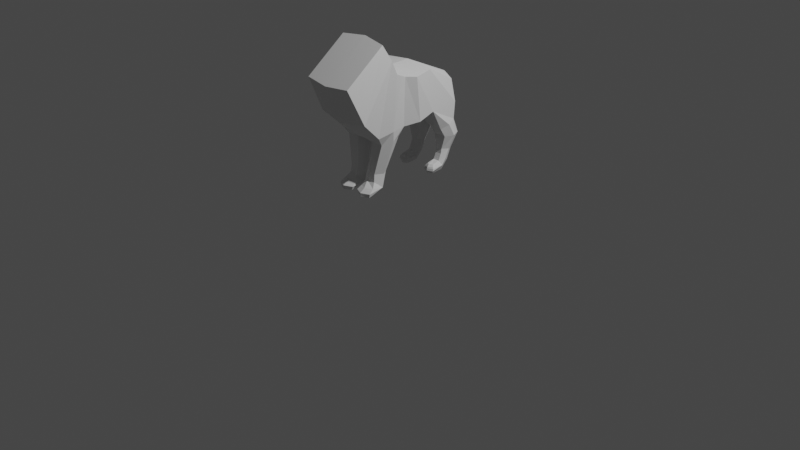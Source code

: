 # Source: Nessy.blend  (saved by Blender 3.6.11; exported with 4.5.12 LTS)
import bpy
from mathutils import Matrix  # noqa: F401  (used for matrix-valued properties, if any)

bpy.ops.wm.read_factory_settings(use_empty=True)
scene = bpy.context.scene
scene.name = 'Scene'

# ---- collections
col_collection = bpy.data.collections.new('Collection'); scene.collection.children.link(col_collection)

# ---- world
world_world = bpy.data.worlds.new('World'); scene.world = world_world
world_world.use_nodes = True; world_world.node_tree.nodes.clear()
_N = world_world.node_tree.nodes; _L = world_world.node_tree.links
n0 = _N.new('ShaderNodeOutputWorld'); n0.name = 'World Output'; n0.location = (300, 300)
n1 = _N.new('ShaderNodeBackground'); n1.name = 'Background'; n1.location = (10, 300)
n1.inputs[0].default_value = (0.05088, 0.05088, 0.05088, 1.0)
_L.new(n1.outputs[0], n0.inputs[0])
n0.is_active_output = True
world_world.color = (0.05088, 0.05088, 0.05088)
world_world.use_sun_shadow = False
world_world.sun_shadow_jitter_overblur = 0.0

# ---- cameras
cam_camera = bpy.data.cameras.new('Camera')
cam_camera.clip_end = 100.0
cam_camera.ortho_scale = 7.314

# ---- lights
light_light = bpy.data.lights.new('Light', 'POINT')
light_light.transmission_factor = 0.0
light_light.energy = 1000.0
light_light.shadow_soft_size = 0.1
light_light.shadow_maximum_resolution = 0.006
light_light.use_absolute_resolution = True

# ---- meshes
me_plane = bpy.data.meshes.new('Plane')
me_plane.from_pydata([(8.595, -1.088, 0.0489), (9.128, -1.078, 0.0489), (8.548, 1.078, 0.0489), (9.075, 1.059, 0.0489), (9.587, -1.0, 0.0489), (9.538, 1.098, 0.0489), (9.939, -0.8337, 0.0489), (9.914, 1.121, 0.0489), (8.277, -1.099, 0.0489), (8.203, 1.235, 0.0489), (7.936, -1.259, 0.0489), (7.988, 2.007, 0.0489), (7.541, -1.343, 0.0489), (7.683, 2.508, 0.0489), (7.019, -1.176, 0.0489), (7.247, 2.919, 0.0489), (6.631, -0.5892, 0.0489), (6.885, 3.099, 0.0489), (6.302, -0.2332, 0.0489), (6.453, 3.015, 0.0489), (6.453, 1.508, 0.0489), (6.441, 1.468, 0.0489), (6.159, 2.925, 0.0489), (6.131, 1.483, 0.0489), (5.964, 2.379, 0.0489), (5.886, 1.477, 0.0489), (5.644, 2.247, 0.0489), (5.617, 1.606, 0.0489), (5.465, 2.193, 0.05111), (5.463, 1.79, 0.05111), (5.158, 2.092, 0.0489), (5.146, 2.001, 0.0489), (6.084, 0.06103, 0.0489), (6.258, 1.35, 0.0489), (5.894, 0.64, 0.0489), (5.985, 1.104, 0.0489), (5.851, 0.9402, 0.0489), (5.926, 1.055, 0.0489), (10.41, -0.8956, 0.0489), (10.37, 1.134, 0.0489), (10.93, -0.9325, 0.0489), (10.91, 0.9018, 0.0489), (11.49, -1.217, 0.0489), (11.46, 0.4999, 0.0489), (11.74, -0.8981, 0.0489), (11.75, 0.1999, 0.0489), (11.89, -0.5948, 0.0489), (11.92, -0.05678, 0.0489), (8.603, -0.9658, 0.7724), (9.136, -0.956, 0.7724), (8.548, 0.9503, 0.7724), (9.075, 0.9307, 0.7724), (9.595, -0.8777, 0.7724), (9.538, 0.9698, 0.7724), (9.948, -0.7115, 0.7724), (9.914, 0.9933, 0.7724), (8.285, -0.9772, 0.7724), (8.138, 1.033, 0.7724), (7.945, -1.137, 0.7724), (7.923, 1.934, 0.7724), (7.568, -1.152, 0.7724), (7.618, 2.435, 0.7724), (7.081, -1.125, 0.7724), (7.182, 2.846, 0.7724), (6.699, -0.5417, 0.7724), (6.885, 3.009, 0.7724), (6.37, -0.1857, 0.7724), (6.453, 2.925, 0.7724), (6.508, 1.551, 0.7724), (6.503, 1.432, 0.7724), (6.208, 2.803, 0.7724), (6.131, 1.522, 0.7724), (6.037, 2.306, 0.7724), (5.905, 1.568, 0.7724), (5.668, 2.207, 0.7724), (5.636, 1.657, 0.7724), (5.547, 2.16, 0.4816), (5.557, 1.877, 0.4816), (5.21, 2.033, 0.2931), (5.209, 2.019, 0.2931), (6.152, 0.1086, 0.7724), (6.265, 1.311, 0.7724), (5.962, 0.6875, 0.7724), (5.993, 1.065, 0.7724), (5.934, 0.9729, 0.7724), (5.942, 1.008, 0.7724), (10.42, -0.7733, 0.7724), (10.37, 1.006, 0.7724), (10.94, -0.8103, 0.7724), (10.91, 0.7738, 0.7724), (11.5, -1.094, 0.7724), (11.46, 0.372, 0.7724), (11.66, -0.8818, 0.7724), (11.75, 0.07197, 0.7724), (11.81, -0.5785, 0.7724), (11.84, -0.1685, 0.7724), (8.603, -0.9658, -0.6425), (9.136, -0.956, -0.6425), (8.548, 0.9503, -0.6425), (9.075, 0.9307, -0.6425), (9.595, -0.8777, -0.6425), (9.538, 0.9698, -0.6425), (9.948, -0.7115, -0.6425), (9.914, 0.9933, -0.6425), (8.285, -0.9772, -0.6425), (8.138, 1.033, -0.6425), (7.945, -1.137, -0.6425), (7.923, 1.934, -0.6425), (7.568, -1.152, -0.6425), (7.618, 2.435, -0.6425), (7.081, -1.125, -0.6425), (7.182, 2.846, -0.6425), (6.699, -0.5417, -0.6425), (6.885, 3.009, -0.6425), (6.37, -0.1857, -0.6425), (6.453, 2.925, -0.6425), (6.508, 1.551, -0.6425), (6.503, 1.432, -0.6425), (6.208, 2.803, -0.6425), (6.131, 1.522, -0.6425), (6.037, 2.306, -0.6425), (5.905, 1.568, -0.6425), (5.668, 2.207, -0.6425), (5.636, 1.657, -0.6425), (5.547, 2.16, -0.3539), (5.557, 1.877, -0.3539), (5.21, 2.033, -0.1632), (5.209, 2.019, -0.1632), (6.152, 0.1086, -0.6425), (6.265, 1.311, -0.6425), (5.962, 0.6875, -0.6425), (5.993, 1.065, -0.6425), (5.934, 0.9729, -0.6425), (5.942, 1.008, -0.6425), (10.42, -0.7733, -0.6425), (10.37, 1.006, -0.6425), (10.94, -0.8103, -0.6425), (10.91, 0.7738, -0.6425), (11.5, -1.094, -0.6425), (11.46, 0.372, -0.6425), (11.66, -0.8818, -0.6425), (11.75, 0.07197, -0.6425), (11.81, -0.5785, -0.6425), (11.84, -0.1685, -0.6425), (7.214, 2.882, -0.2968), (8.861, -1.083, 0.0489), (9.075, 0.9947, -0.2968), (8.811, 1.068, 0.0489), (9.538, 1.034, -0.2968), (9.357, -1.039, 0.0489), (9.307, 1.078, 0.0489), (6.262, 1.33, -0.2968), (9.763, -0.9169, 0.0489), (9.726, 1.11, 0.0489), (6.472, 1.45, -0.2968), (8.376, 1.156, 0.0489), (8.436, -1.094, 0.0489), (10.37, 1.07, -0.2968), (8.096, 1.621, 0.0489), (8.107, -1.179, 0.0489), (10.91, 0.8378, -0.2968), (7.836, 2.258, 0.0489), (7.739, -1.301, 0.0489), (6.48, 1.529, -0.2968), (7.465, 2.714, 0.0489), (7.28, -1.259, 0.0489), (6.131, 1.502, -0.2968), (7.066, 3.009, 0.0489), (6.825, -0.8825, 0.0489), (9.591, -0.9389, -0.2968), (6.669, 3.057, 0.0489), (6.466, -0.4112, 0.0489), (9.132, -1.017, -0.2968), (6.447, 1.488, 0.0489), (7.94, -1.198, -0.2968), (6.306, 2.97, 0.0489), (6.292, 1.495, 0.0489), (7.555, -1.248, -0.2968), (6.062, 2.652, 0.0489), (6.009, 1.48, 0.0489), (10.93, -0.8714, -0.2968), (5.804, 2.313, 0.0489), (5.751, 1.542, 0.0489), (10.42, -0.8344, -0.2968), (5.554, 2.22, 0.05001), (5.54, 1.715, 0.05001), (5.152, 2.046, 0.0489), (5.311, 2.142, 0.05001), (5.304, 1.879, 0.05001), (6.184, 2.864, -0.2968), (6.349, 1.409, 0.0489), (6.193, -0.08609, 0.0489), (6.453, 2.97, -0.2968), (6.121, 1.227, 0.0489), (5.989, 0.3505, 0.0489), (5.888, 0.9977, 0.0489), (5.955, 1.08, 0.0489), (5.872, 0.7901, 0.0489), (5.51, 1.817, -0.2231), (10.18, -0.8647, 0.0489), (10.14, 1.128, 0.0489), (5.178, 2.01, -0.05715), (10.67, -0.914, 0.0489), (10.64, 1.018, 0.0489), (7.651, 2.471, -0.2968), (11.21, -1.075, 0.0489), (11.19, 0.7009, 0.0489), (7.956, 1.971, -0.2968), (11.62, -1.057, 0.0489), (11.6, 0.3499, 0.0489), (11.9, -0.3258, 0.0489), (11.82, -0.7464, 0.0489), (11.83, 0.07159, 0.0489), (8.575, -0.00775, 0.7724), (8.869, -0.9609, 0.7724), (9.105, -0.01264, 0.7724), (8.811, 0.9405, 0.7724), (9.567, 0.04604, 0.7724), (9.366, -0.9169, 0.7724), (9.307, 0.9503, 0.7724), (9.931, 0.1409, 0.7724), (9.771, -0.7946, 0.7724), (9.726, 0.9816, 0.7724), (8.212, 0.02811, 0.7724), (8.343, 0.9918, 0.7724), (8.444, -0.9715, 0.7724), (7.934, 0.3984, 0.7724), (8.031, 1.484, 0.7724), (8.115, -1.057, 0.7724), (7.593, 0.6412, 0.7724), (7.77, 2.184, 0.7724), (7.756, -1.145, 0.7724), (7.131, 0.8605, 0.7724), (7.4, 2.64, 0.7724), (7.325, -1.138, 0.7724), (6.792, 1.234, 0.7724), (7.033, 2.927, 0.7724), (6.89, -0.8331, 0.7724), (6.437, 0.6232, 0.7724), (6.669, 2.967, 0.7724), (6.534, -0.3637, 0.7724), (6.48, 2.238, 0.7724), (6.506, 1.492, 0.7724), (6.17, 2.162, 0.7724), (6.33, 2.864, 0.7724), (6.32, 1.537, 0.7724), (5.971, 1.937, 0.7724), (6.123, 2.554, 0.7724), (6.018, 1.545, 0.7724), (5.652, 1.932, 0.7724), (5.853, 2.256, 0.7724), (5.771, 1.613, 0.7724), (5.552, 2.019, 0.4816), (5.608, 2.184, 0.6987), (5.597, 1.767, 0.6987), (5.21, 2.026, 0.2931), (5.379, 2.097, 0.3581), (5.383, 1.948, 0.3581), (6.209, 0.7097, 0.7724), (6.384, 1.371, 0.7724), (6.261, -0.03855, 0.7724), (5.977, 0.8763, 0.7724), (6.129, 1.188, 0.7724), (6.057, 0.398, 0.7724), (5.938, 0.9904, 0.7724), (5.967, 1.037, 0.7724), (5.948, 0.8302, 0.7724), (10.39, 0.1163, 0.7724), (10.18, -0.7424, 0.7724), (10.14, 0.9996, 0.7724), (10.93, -0.01822, 0.7724), (10.68, -0.7918, 0.7724), (10.64, 0.8898, 0.7724), (11.48, -0.3612, 0.7724), (11.22, -0.9523, 0.7724), (11.19, 0.5729, 0.7724), (11.71, -0.4049, 0.7724), (11.58, -0.9881, 0.7724), (11.6, 0.222, 0.7724), (11.82, -0.3735, 0.7724), (11.74, -0.7301, 0.7724), (11.79, -0.04824, 0.7724), (6.885, 3.054, 0.4106), (7.214, 2.882, 0.4106), (6.118, 0.0848, 0.4106), (5.928, 0.6637, 0.4106), (5.656, 2.227, 0.4106), (6.0, 2.342, 0.4106), (11.7, -0.8899, 0.4106), (11.49, -1.155, 0.4106), (7.05, -1.15, 0.4106), (6.665, -0.5654, 0.4106), (5.892, 0.9566, 0.4106), (5.934, 1.031, 0.4106), (8.171, 1.134, 0.4106), (8.548, 1.014, 0.4106), (5.896, 1.523, 0.4106), (5.626, 1.632, 0.4106), (11.46, 0.4359, 0.4106), (11.75, 0.136, 0.4106), (5.989, 1.085, 0.4106), (8.599, -1.027, 0.4106), (8.281, -1.038, 0.4106), (11.88, -0.1126, 0.4106), (11.85, -0.5867, 0.4106), (6.453, 2.97, 0.4106), (5.506, 2.177, 0.338), (6.336, -0.2094, 0.4106), (7.956, 1.971, 0.4106), (5.51, 1.817, 0.338), (9.132, -1.017, 0.4106), (10.42, -0.8344, 0.4106), (9.943, -0.7726, 0.4106), (7.94, -1.198, 0.4106), (5.178, 2.01, 0.171), (5.184, 2.062, 0.171), (6.472, 1.45, 0.4106), (6.48, 1.529, 0.4106), (9.914, 1.057, 0.4106), (10.37, 1.07, 0.4106), (9.075, 0.9947, 0.4106), (7.651, 2.471, 0.4106), (6.184, 2.864, 0.4106), (10.93, -0.8714, 0.4106), (7.555, -1.248, 0.4106), (9.591, -0.9389, 0.4106), (6.131, 1.502, 0.4106), (10.91, 0.8378, 0.4106), (6.262, 1.33, 0.4106), (9.538, 1.034, 0.4106), (8.575, -0.00775, -0.6425), (8.869, -0.9609, -0.6425), (9.105, -0.01264, -0.6425), (8.811, 0.9405, -0.6425), (9.567, 0.04604, -0.6425), (9.366, -0.9169, -0.6425), (9.307, 0.9503, -0.6425), (9.931, 0.1409, -0.6425), (9.771, -0.7946, -0.6425), (9.726, 0.9816, -0.6425), (8.212, 0.02811, -0.6425), (8.343, 0.9918, -0.6425), (8.444, -0.9715, -0.6425), (7.934, 0.3984, -0.6425), (8.031, 1.484, -0.6425), (8.115, -1.057, -0.6425), (7.593, 0.6412, -0.6425), (7.77, 2.184, -0.6425), (7.756, -1.145, -0.6425), (7.131, 0.8605, -0.6425), (7.4, 2.64, -0.6425), (7.325, -1.138, -0.6425), (6.792, 1.234, -0.6425), (7.033, 2.927, -0.6425), (6.89, -0.8331, -0.6425), (6.437, 0.6232, -0.6425), (6.669, 2.967, -0.6425), (6.534, -0.3637, -0.6425), (6.48, 2.238, -0.6425), (6.506, 1.492, -0.6425), (6.17, 2.162, -0.6425), (6.33, 2.864, -0.6425), (6.32, 1.537, -0.6425), (5.971, 1.937, -0.6425), (6.123, 2.554, -0.6425), (6.018, 1.545, -0.6425), (5.652, 1.932, -0.6425), (5.853, 2.256, -0.6425), (5.771, 1.613, -0.6425), (5.552, 2.019, -0.3539), (5.608, 2.184, -0.5699), (5.597, 1.767, -0.5699), (5.21, 2.026, -0.1632), (5.379, 2.097, -0.2295), (5.383, 1.948, -0.2295), (6.209, 0.7097, -0.6425), (6.384, 1.371, -0.6425), (6.261, -0.03855, -0.6425), (5.977, 0.8763, -0.6425), (6.129, 1.188, -0.6425), (6.057, 0.398, -0.6425), (5.938, 0.9904, -0.6425), (5.967, 1.037, -0.6425), (5.948, 0.8302, -0.6425), (10.39, 0.1163, -0.6425), (10.18, -0.7424, -0.6425), (10.14, 0.9996, -0.6425), (10.93, -0.01822, -0.6425), (10.68, -0.7918, -0.6425), (10.64, 0.8898, -0.6425), (11.48, -0.3612, -0.6425), (11.22, -0.9523, -0.6425), (11.19, 0.5729, -0.6425), (11.71, -0.4049, -0.6425), (11.58, -0.9881, -0.6425), (11.6, 0.222, -0.6425), (11.82, -0.3735, -0.6425), (11.74, -0.7301, -0.6425), (11.79, -0.04824, -0.6425), (6.118, 0.0848, -0.2968), (6.336, -0.2094, -0.2968), (6.0, 2.342, -0.2968), (11.49, -1.155, -0.2968), (7.05, -1.15, -0.2968), (9.943, -0.7726, -0.2968), (5.896, 1.523, -0.2968), (11.46, 0.4359, -0.2968), (5.989, 1.085, -0.2968), (9.914, 1.057, -0.2968), (6.885, 3.054, -0.2968), (5.928, 0.6637, -0.2968), (5.656, 2.227, -0.2968), (11.7, -0.8899, -0.2968), (6.665, -0.5654, -0.2968), (5.934, 1.031, -0.2968), (5.892, 0.9566, -0.2968), (8.548, 1.014, -0.2968), (8.171, 1.134, -0.2968), (5.626, 1.632, -0.2968), (11.75, 0.136, -0.2968), (8.281, -1.038, -0.2968), (8.599, -1.027, -0.2968), (11.85, -0.5867, -0.2968), (11.88, -0.1126, -0.2968), (5.506, 2.177, -0.2231), (5.184, 2.062, -0.05715), (8.811, 1.004, -0.2968), (5.345, 2.119, -0.1401), (10.14, 1.064, -0.2968), (6.476, 1.49, -0.2968), (5.181, 2.036, -0.05715), (8.111, -1.118, -0.2968), (10.18, -0.8035, -0.2968), (8.865, -1.022, -0.2968), (11.81, 0.01167, -0.2968), (5.568, 1.741, -0.26), (8.063, 1.552, -0.2968), (6.5, -0.3874, -0.2968), (11.78, -0.7383, -0.2968), (5.581, 2.202, -0.26), (5.91, 0.8102, -0.2968), (6.669, 3.012, -0.2968), (11.86, -0.3496, -0.2968), (8.44, -1.033, -0.2968), (5.961, 1.058, -0.2968), (11.6, 0.286, -0.2968), (5.761, 1.577, -0.2968), (8.359, 1.074, -0.2968), (5.913, 0.994, -0.2968), (6.857, -0.8578, -0.2968), (11.6, -1.023, -0.2968), (5.828, 2.285, -0.2968), (11.76, -0.3892, -0.6425), (11.59, -0.383, -0.6425), (11.2, -0.1897, -0.6425), (10.66, 0.04903, -0.6425), (10.16, 0.1286, -0.6425), (5.958, 0.9334, -0.6425), (6.093, 0.793, -0.6425), (6.323, 0.6665, -0.6425), (5.381, 2.022, -0.2295), (5.602, 1.975, -0.5699), (5.812, 1.934, -0.6425), (6.071, 2.05, -0.6425), (6.325, 2.2, -0.6425), (6.962, 1.047, -0.6425), (7.362, 0.7509, -0.6425), (7.763, 0.5198, -0.6425), (8.073, 0.2133, -0.6425), (8.394, 0.01018, -0.6425), (9.749, 0.09348, -0.6425), (9.336, 0.0167, -0.6425), (8.84, -0.0102, -0.6425), (9.726, 1.046, 0.4106), (6.125, 1.208, 0.4106), (11.19, 0.6369, 0.4106), (6.013, 1.513, 0.4106), (9.767, -0.8557, 0.4106), (7.302, -1.199, 0.4106), (11.21, -1.013, 0.4106), (6.092, 2.603, 0.4106), (6.227, -0.06232, 0.4106), (7.432, 2.677, 0.4106), (9.307, 1.014, 0.4106), (6.367, 1.39, 0.4106), (10.64, 0.9538, 0.4106), (6.306, 1.516, 0.4106), (9.362, -0.978, 0.4106), (7.748, -1.223, 0.4106), (10.68, -0.8529, 0.4106), (6.318, 2.917, 0.4106), (5.344, 1.896, 0.2545), (7.803, 2.221, 0.4106), (8.811, 1.004, 0.4106), (5.345, 2.119, 0.2545), (10.14, 1.064, 0.4106), (6.476, 1.49, 0.4106), (5.181, 2.036, 0.171), (8.111, -1.118, 0.4106), (10.18, -0.8035, 0.4106), (8.865, -1.022, 0.4106), (11.81, 0.01167, 0.4106), (5.568, 1.741, 0.3743), (8.063, 1.552, 0.4106), (6.5, -0.3874, 0.4106), (11.78, -0.7383, 0.4106), (5.581, 2.202, 0.3743), (5.91, 0.8102, 0.4106), (6.669, 3.012, 0.4106), (11.86, -0.3496, 0.4106), (8.44, -1.033, 0.4106), (5.961, 1.058, 0.4106), (11.6, 0.286, 0.4106), (5.761, 1.577, 0.4106), (8.359, 1.074, 0.4106), (5.913, 0.994, 0.4106), (6.857, -0.8578, 0.4106), (11.6, -1.023, 0.4106), (5.828, 2.285, 0.4106), (6.023, 0.3743, 0.4106), (7.05, 2.968, 0.4106), (11.76, -0.3892, 0.7724), (11.59, -0.383, 0.7724), (11.2, -0.1897, 0.7724), (10.66, 0.04903, 0.7724), (10.16, 0.1286, 0.7724), (5.958, 0.9334, 0.7724), (6.093, 0.793, 0.7724), (6.323, 0.6665, 0.7724), (5.381, 2.022, 0.3581), (5.602, 1.975, 0.6987), (5.812, 1.934, 0.7724), (6.071, 2.05, 0.7724), (6.325, 2.2, 0.7724), (6.962, 1.047, 0.7724), (7.362, 0.7509, 0.7724), (7.763, 0.5198, 0.7724), (8.073, 0.2133, 0.7724), (8.394, 0.01018, 0.7724), (9.749, 0.09348, 0.7724), (9.336, 0.0167, 0.7724), (8.84, -0.0102, 0.7724), (7.803, 2.221, -0.2968), (5.344, 1.896, -0.1401), (6.318, 2.917, -0.2968), (10.68, -0.8529, -0.2968), (7.748, -1.223, -0.2968), (9.362, -0.978, -0.2968), (6.306, 1.516, -0.2968), (10.64, 0.9538, -0.2968), (6.367, 1.39, -0.2968), (9.307, 1.014, -0.2968), (7.432, 2.677, -0.2968), (6.227, -0.06232, -0.2968), (6.092, 2.603, -0.2968), (11.21, -1.013, -0.2968), (7.302, -1.199, -0.2968), (9.767, -0.8557, -0.2968), (6.013, 1.513, -0.2968), (11.19, 0.6369, -0.2968), (6.125, 1.208, -0.2968), (9.726, 1.046, -0.2968), (7.05, 2.968, -0.2968), (6.023, 0.3743, -0.2968)], [], [(563, 410, 130, 380), (562, 144, 111, 353), (561, 408, 103, 339), (560, 151, 129, 379), (559, 406, 139, 392), (558, 405, 121, 365), (557, 169, 100, 338), (556, 403, 110, 351), (555, 180, 136, 391), (554, 189, 118, 364), (553, 399, 128, 377), (552, 204, 109, 350), (551, 148, 101, 336), (550, 154, 117, 376), (549, 160, 137, 389), (548, 166, 119, 362), (547, 172, 97, 335), (546, 177, 108, 348), (545, 183, 134, 388), (544, 192, 115, 361), (543, 201, 127, 374), (542, 207, 107, 347), (541, 215, 51, 216), (540, 218, 52, 217), (539, 221, 54, 220), (538, 224, 57, 223), (537, 227, 59, 226), (536, 230, 61, 229), (535, 233, 63, 232), (534, 236, 65, 235), (64, 235, 65, 239, 67, 241, 68, 242, 69, 238, 66, 240), (533, 244, 70, 243), (532, 247, 72, 246), (531, 250, 74, 249), (530, 253, 76, 252), (529, 256, 78, 255), (528, 259, 81, 258), (527, 262, 83, 261), (526, 265, 85, 264), (525, 268, 86, 267), (524, 271, 88, 270), (523, 274, 90, 273), (522, 277, 92, 276), (521, 280, 94, 279), (520, 282, 65, 236), (519, 284, 80, 263), (518, 286, 74, 250), (517, 288, 92, 277), (516, 290, 62, 237), (515, 292, 84, 264), (514, 294, 57, 224), (513, 296, 73, 251), (512, 298, 91, 278), (511, 293, 85, 265), (510, 301, 48, 225), (509, 303, 95, 279), (508, 305, 67, 239), (507, 285, 82, 266), (506, 306, 76, 253), (505, 304, 94, 280), (504, 291, 64, 240), (503, 308, 59, 227), (502, 297, 75, 254), (501, 299, 93, 281), (500, 310, 49, 214), (499, 311, 86, 268), (498, 302, 56, 228), (497, 314, 79, 255), (496, 316, 69, 242), (495, 318, 55, 269), (494, 315, 78, 256), (493, 295, 50, 216), (492, 321, 61, 230), (491, 309, 77, 257), (490, 322, 70, 244), (489, 323, 88, 271), (488, 313, 58, 231), (487, 325, 52, 218), (486, 317, 68, 245), (485, 319, 87, 272), (484, 328, 81, 259), (483, 320, 51, 219), (482, 283, 63, 233), (481, 307, 66, 260), (480, 287, 72, 247), (479, 289, 90, 274), (478, 324, 60, 234), (477, 312, 54, 221), (476, 326, 71, 248), (475, 327, 89, 275), (474, 300, 83, 262), (473, 329, 53, 222), (472, 333, 99, 332), (471, 334, 100, 335), (470, 337, 102, 338), (469, 340, 105, 341), (468, 343, 107, 344), (467, 346, 109, 347), (466, 349, 111, 350), (465, 352, 113, 353), (112, 357, 114, 355, 117, 359, 116, 358, 115, 356, 113, 352), (464, 360, 118, 361), (463, 363, 120, 364), (462, 366, 122, 367), (461, 369, 124, 370), (460, 372, 126, 373), (459, 375, 129, 376), (458, 378, 131, 379), (457, 381, 133, 382), (456, 384, 134, 385), (455, 387, 136, 388), (454, 390, 138, 391), (453, 393, 140, 394), (452, 396, 142, 397), (451, 401, 120, 367), (450, 402, 138, 394), (449, 413, 112, 354), (448, 414, 133, 381), (447, 416, 98, 341), (446, 418, 123, 368), (445, 419, 141, 395), (444, 407, 131, 382), (443, 420, 104, 342), (442, 422, 142, 396), (441, 409, 113, 356), (440, 415, 132, 383), (439, 411, 122, 370), (438, 412, 140, 397), (437, 400, 114, 357), (436, 417, 105, 344), (435, 198, 125, 371), (434, 423, 143, 398), (433, 421, 96, 331), (432, 404, 102, 385), (431, 174, 106, 345), (430, 425, 126, 372), (429, 163, 116, 359), (428, 157, 135, 386), (427, 424, 124, 373), (426, 146, 99, 333), (416, 426, 333, 98), (2, 147, 426, 416), (147, 3, 146, 426), (425, 427, 373, 126), (30, 187, 427, 425), (187, 28, 424, 427), (408, 428, 386, 103), (7, 200, 428, 408), (200, 39, 157, 428), (154, 429, 359, 117), (21, 173, 429, 154), (173, 20, 163, 429), (201, 430, 372, 127), (31, 186, 430, 201), (186, 30, 425, 430), (420, 431, 345, 104), (8, 159, 431, 420), (159, 10, 174, 431), (183, 432, 385, 134), (38, 199, 432, 183), (199, 6, 404, 432), (172, 433, 331, 97), (1, 145, 433, 172), (145, 0, 421, 433), (419, 434, 398, 141), (45, 212, 434, 419), (212, 47, 423, 434), (418, 435, 371, 123), (27, 185, 435, 418), (185, 29, 198, 435), (207, 436, 344, 107), (11, 158, 436, 207), (158, 9, 417, 436), (413, 437, 357, 112), (16, 171, 437, 413), (171, 18, 400, 437), (422, 438, 397, 142), (46, 211, 438, 422), (211, 44, 412, 438), (424, 439, 370, 124), (28, 184, 439, 424), (184, 26, 411, 439), (410, 440, 383, 130), (34, 197, 440, 410), (197, 36, 415, 440), (192, 441, 356, 115), (19, 170, 441, 192), (170, 17, 409, 441), (423, 442, 396, 143), (47, 210, 442, 423), (210, 46, 422, 442), (421, 443, 342, 96), (0, 156, 443, 421), (156, 8, 420, 443), (414, 444, 382, 133), (37, 196, 444, 414), (196, 35, 407, 444), (406, 445, 395, 139), (43, 209, 445, 406), (209, 45, 419, 445), (405, 446, 368, 121), (25, 182, 446, 405), (182, 27, 418, 446), (417, 447, 341, 105), (9, 155, 447, 417), (155, 2, 416, 447), (415, 448, 381, 132), (36, 195, 448, 415), (195, 37, 414, 448), (403, 449, 354, 110), (14, 168, 449, 403), (168, 16, 413, 449), (412, 450, 394, 140), (44, 208, 450, 412), (208, 42, 402, 450), (411, 451, 367, 122), (26, 181, 451, 411), (181, 24, 401, 451), (393, 452, 397, 140), (141, 398, 452, 393), (398, 143, 396, 452), (390, 453, 394, 138), (139, 395, 453, 390), (395, 141, 393, 453), (387, 454, 391, 136), (137, 392, 454, 387), (392, 139, 390, 454), (384, 455, 388, 134), (135, 389, 455, 384), (389, 137, 387, 455), (337, 456, 385, 102), (103, 386, 456, 337), (386, 135, 384, 456), (378, 457, 382, 131), (130, 383, 457, 378), (383, 132, 381, 457), (375, 458, 379, 129), (128, 380, 458, 375), (380, 130, 378, 458), (355, 459, 376, 117), (114, 377, 459, 355), (377, 128, 375, 459), (369, 460, 373, 124), (125, 374, 460, 369), (374, 127, 372, 460), (366, 461, 370, 122), (123, 371, 461, 366), (371, 125, 369, 461), (363, 462, 367, 120), (121, 368, 462, 363), (368, 123, 366, 462), (360, 463, 364, 118), (119, 365, 463, 360), (365, 121, 363, 463), (358, 464, 361, 115), (116, 362, 464, 358), (362, 119, 360, 464), (349, 465, 353, 111), (110, 354, 465, 349), (354, 112, 352, 465), (346, 466, 350, 109), (108, 351, 466, 346), (351, 110, 349, 466), (343, 467, 347, 107), (106, 348, 467, 343), (348, 108, 346, 467), (340, 468, 344, 105), (104, 345, 468, 340), (345, 106, 343, 468), (330, 469, 341, 98), (96, 342, 469, 330), (342, 104, 340, 469), (334, 470, 338, 100), (101, 339, 470, 334), (339, 103, 337, 470), (332, 471, 335, 97), (99, 336, 471, 332), (336, 101, 334, 471), (331, 472, 332, 97), (96, 330, 472, 331), (330, 98, 333, 472), (318, 473, 222, 55), (7, 153, 473, 318), (153, 5, 329, 473), (328, 474, 262, 81), (33, 193, 474, 328), (193, 35, 300, 474), (298, 475, 275, 91), (43, 206, 475, 298), (206, 41, 327, 475), (296, 476, 248, 73), (25, 179, 476, 296), (179, 23, 326, 476), (325, 477, 221, 52), (4, 152, 477, 325), (152, 6, 312, 477), (290, 478, 234, 62), (14, 165, 478, 290), (165, 12, 324, 478), (323, 479, 274, 88), (40, 205, 479, 323), (205, 42, 289, 479), (322, 480, 247, 70), (22, 178, 480, 322), (178, 24, 287, 480), (284, 481, 260, 80), (32, 191, 481, 284), (191, 18, 307, 481), (321, 482, 233, 61), (13, 164, 482, 321), (164, 15, 283, 482), (329, 483, 219, 53), (5, 150, 483, 329), (150, 3, 320, 483), (316, 484, 259, 69), (21, 190, 484, 316), (190, 33, 328, 484), (327, 485, 272, 89), (41, 203, 485, 327), (203, 39, 319, 485), (326, 486, 245, 71), (23, 176, 486, 326), (176, 20, 317, 486), (310, 487, 218, 49), (1, 149, 487, 310), (149, 4, 325, 487), (324, 488, 231, 60), (12, 162, 488, 324), (162, 10, 313, 488), (311, 489, 271, 86), (38, 202, 489, 311), (202, 40, 323, 489), (305, 490, 244, 67), (19, 175, 490, 305), (175, 22, 322, 490), (314, 491, 257, 79), (31, 188, 491, 314), (188, 29, 309, 491), (308, 492, 230, 59), (11, 161, 492, 308), (161, 13, 321, 492), (320, 493, 216, 51), (3, 147, 493, 320), (147, 2, 295, 493), (306, 494, 256, 76), (28, 187, 494, 306), (187, 30, 315, 494), (319, 495, 269, 87), (39, 200, 495, 319), (200, 7, 318, 495), (317, 496, 242, 68), (20, 173, 496, 317), (173, 21, 316, 496), (315, 497, 255, 78), (30, 186, 497, 315), (186, 31, 314, 497), (313, 498, 228, 58), (10, 159, 498, 313), (159, 8, 302, 498), (312, 499, 268, 54), (6, 199, 499, 312), (199, 38, 311, 499), (301, 500, 214, 48), (0, 145, 500, 301), (145, 1, 310, 500), (303, 501, 281, 95), (47, 212, 501, 303), (212, 45, 299, 501), (309, 502, 254, 77), (29, 185, 502, 309), (185, 27, 297, 502), (294, 503, 227, 57), (9, 158, 503, 294), (158, 11, 308, 503), (307, 504, 240, 66), (18, 171, 504, 307), (171, 16, 291, 504), (288, 505, 280, 92), (44, 211, 505, 288), (211, 46, 304, 505), (286, 506, 253, 74), (26, 184, 506, 286), (184, 28, 306, 506), (292, 507, 266, 84), (36, 197, 507, 292), (197, 34, 285, 507), (282, 508, 239, 65), (17, 170, 508, 282), (170, 19, 305, 508), (304, 509, 279, 94), (46, 210, 509, 304), (210, 47, 303, 509), (302, 510, 225, 56), (8, 156, 510, 302), (156, 0, 301, 510), (300, 511, 265, 83), (35, 196, 511, 300), (196, 37, 293, 511), (299, 512, 278, 93), (45, 209, 512, 299), (209, 43, 298, 512), (297, 513, 251, 75), (27, 182, 513, 297), (182, 25, 296, 513), (295, 514, 224, 50), (2, 155, 514, 295), (155, 9, 294, 514), (293, 515, 264, 85), (37, 195, 515, 293), (195, 36, 292, 515), (291, 516, 237, 64), (16, 168, 516, 291), (168, 14, 290, 516), (289, 517, 277, 90), (42, 208, 517, 289), (208, 44, 288, 517), (287, 518, 250, 72), (24, 181, 518, 287), (181, 26, 286, 518), (285, 519, 263, 82), (34, 194, 519, 285), (194, 32, 284, 519), (283, 520, 236, 63), (15, 167, 520, 283), (167, 17, 282, 520), (281, 521, 279, 95), (93, 276, 521, 281), (276, 92, 280, 521), (278, 522, 276, 93), (91, 273, 522, 278), (273, 90, 277, 522), (275, 523, 273, 91), (89, 270, 523, 275), (270, 88, 274, 523), (272, 524, 270, 89), (87, 267, 524, 272), (267, 86, 271, 524), (269, 525, 267, 87), (55, 220, 525, 269), (220, 54, 268, 525), (266, 526, 264, 84), (82, 261, 526, 266), (261, 83, 265, 526), (263, 527, 261, 82), (80, 258, 527, 263), (258, 81, 262, 527), (260, 528, 258, 80), (66, 238, 528, 260), (238, 69, 259, 528), (257, 529, 255, 79), (77, 252, 529, 257), (252, 76, 256, 529), (254, 530, 252, 77), (75, 249, 530, 254), (249, 74, 253, 530), (251, 531, 249, 75), (73, 246, 531, 251), (246, 72, 250, 531), (248, 532, 246, 73), (71, 243, 532, 248), (243, 70, 247, 532), (245, 533, 243, 71), (68, 241, 533, 245), (241, 67, 244, 533), (237, 534, 235, 64), (62, 232, 534, 237), (232, 63, 236, 534), (234, 535, 232, 62), (60, 229, 535, 234), (229, 61, 233, 535), (231, 536, 229, 60), (58, 226, 536, 231), (226, 59, 230, 536), (228, 537, 226, 58), (56, 223, 537, 228), (223, 57, 227, 537), (225, 538, 223, 56), (48, 213, 538, 225), (213, 50, 224, 538), (222, 539, 220, 55), (53, 217, 539, 222), (217, 52, 221, 539), (219, 540, 217, 53), (51, 215, 540, 219), (215, 49, 218, 540), (213, 541, 216, 50), (48, 214, 541, 213), (214, 49, 215, 541), (204, 542, 347, 109), (13, 161, 542, 204), (161, 11, 207, 542), (198, 543, 374, 125), (29, 188, 543, 198), (188, 31, 201, 543), (189, 544, 361, 118), (22, 175, 544, 189), (175, 19, 192, 544), (180, 545, 388, 136), (40, 202, 545, 180), (202, 38, 183, 545), (174, 546, 348, 106), (10, 162, 546, 174), (162, 12, 177, 546), (169, 547, 335, 100), (4, 149, 547, 169), (149, 1, 172, 547), (163, 548, 362, 116), (20, 176, 548, 163), (176, 23, 166, 548), (157, 549, 389, 135), (39, 203, 549, 157), (203, 41, 160, 549), (151, 550, 376, 129), (33, 190, 550, 151), (190, 21, 154, 550), (146, 551, 336, 99), (3, 150, 551, 146), (150, 5, 148, 551), (144, 552, 350, 111), (15, 164, 552, 144), (164, 13, 204, 552), (400, 553, 377, 114), (18, 191, 553, 400), (191, 32, 399, 553), (401, 554, 364, 120), (24, 178, 554, 401), (178, 22, 189, 554), (402, 555, 391, 138), (42, 205, 555, 402), (205, 40, 180, 555), (177, 556, 351, 108), (12, 165, 556, 177), (165, 14, 403, 556), (404, 557, 338, 102), (6, 152, 557, 404), (152, 4, 169, 557), (166, 558, 365, 119), (23, 179, 558, 166), (179, 25, 405, 558), (160, 559, 392, 137), (41, 206, 559, 160), (206, 43, 406, 559), (407, 560, 379, 131), (35, 193, 560, 407), (193, 33, 151, 560), (148, 561, 339, 101), (5, 153, 561, 148), (153, 7, 408, 561), (409, 562, 353, 113), (17, 167, 562, 409), (167, 15, 144, 562), (399, 563, 380, 128), (32, 194, 563, 399), (194, 34, 410, 563)])
_uv = me_plane.uv_layers.new(name='UVMap')
_uv.uv.foreach_set('vector', [0.0, 0.0, 0.0, 0.0, 0.0, 0.0, 0.0, 0.0, 0.0, 1.0, 0.0, 1.0, 0.0, 1.0, 0.0, 1.0, 1.0, 1.0, 1.0, 1.0, 1.0, 1.0, 1.0, 1.0, 0.0, 0.25, 0.0, 0.25, 0.0, 0.25, 0.0, 0.25, 1.0, 1.0, 1.0, 1.0, 1.0, 1.0, 1.0, 1.0, 0.0, 0.5, 0.0, 0.5, 0.0, 0.5, 0.0, 0.5, 1.0, 0.0, 1.0, 0.0, 1.0, 0.0, 1.0, 0.0, 0.0, 0.0, 0.0, 0.0, 0.0, 0.0, 0.0, 0.0, 1.0, 0.0, 1.0, 0.0, 1.0, 0.0, 1.0, 0.0, 0.0, 1.0, 0.0, 1.0, 0.0, 1.0, 0.0, 1.0, 0.0, 0.0, 0.0, 0.0, 0.0, 0.0, 0.0, 0.0, 0.0, 1.0, 0.0, 1.0, 0.0, 1.0, 0.0, 1.0, 1.0, 1.0, 1.0, 1.0, 1.0, 1.0, 1.0, 1.0, 0.0, 0.25, 0.0, 0.25, 0.0, 0.25, 0.0, 0.25, 1.0, 1.0, 1.0, 1.0, 1.0, 1.0, 1.0, 1.0, 0.0, 0.5, 0.0, 0.5, 0.0, 0.5, 0.0, 0.5, 1.0, 0.0, 1.0, 0.0, 1.0, 0.0, 1.0, 0.0, 0.0, 0.0, 0.0, 0.0, 0.0, 0.0, 0.0, 0.0, 1.0, 0.0, 1.0, 0.0, 1.0, 0.0, 1.0, 0.0, 0.0, 1.0, 0.0, 1.0, 0.0, 1.0, 0.0, 1.0, 0.0, 0.5, 0.0, 0.5, 0.0, 0.5, 0.0, 0.5, 0.0, 1.0, 0.0, 1.0, 0.0, 1.0, 0.0, 1.0, 0.5, 0.5, 1.0, 0.5, 1.0, 1.0, 0.5, 1.0, 1.0, 0.5, 1.0, 0.0, 1.0, 0.0, 1.0, 0.5, 1.0, 0.5, 1.0, 0.0, 1.0, 0.0, 1.0, 0.5, 0.0, 0.5, 0.0, 1.0, 0.0, 1.0, 0.0, 0.5, 0.0, 0.5, 0.0, 1.0, 0.0, 1.0, 0.0, 0.5, 0.0, 0.5, 0.0, 1.0, 0.0, 1.0, 0.0, 0.5, 0.0, 0.5, 0.0, 1.0, 0.0, 1.0, 0.0, 0.5, 0.0, 0.5, 0.0, 1.0, 0.0, 1.0, 0.0, 0.5, 0.0, 0.0, 0.0, 0.5, 0.0, 1.0, 0.0, 1.0, 0.0, 1.0, 0.0, 0.75, 0.0, 0.5, 0.0, 0.375, 0.0, 0.25, 0.0, 0.125, 0.0, 0.0, 0.0, 0.0, 0.0, 0.75, 0.0, 1.0, 0.0, 1.0, 0.0, 0.75, 0.0, 0.75, 0.0, 1.0, 0.0, 1.0, 0.0, 0.75, 0.0, 0.75, 0.0, 1.0, 0.0, 1.0, 0.0, 0.75, 0.0, 0.75, 0.0, 1.0, 0.0, 1.0, 0.0, 0.75, 0.0, 0.75, 0.0, 1.0, 0.0, 1.0, 0.0, 0.75, 0.0, 0.125, 0.0, 0.25, 0.0, 0.25, 0.0, 0.125, 0.0, 0.125, 0.0, 0.25, 0.0, 0.25, 0.0, 0.125, 0.0, 0.125, 0.0, 0.25, 0.0, 0.25, 0.0, 0.125, 1.0, 0.5, 1.0, 0.0, 1.0, 0.0, 1.0, 0.5, 1.0, 0.5, 1.0, 0.0, 1.0, 0.0, 1.0, 0.5, 1.0, 0.5, 1.0, 0.0, 1.0, 0.0, 1.0, 0.5, 1.0, 0.5, 1.0, 0.0, 1.0, 0.0, 1.0, 0.5, 1.0, 0.5, 1.0, 0.0, 1.0, 0.0, 1.0, 0.5, 0.0, 1.0, 0.0, 1.0, 0.0, 1.0, 0.0, 1.0, 0.0, 0.0, 0.0, 0.0, 0.0, 0.0, 0.0, 0.0, 0.0, 1.0, 0.0, 1.0, 0.0, 1.0, 0.0, 1.0, 1.0, 0.0, 1.0, 0.0, 1.0, 0.0, 1.0, 0.0, 0.0, 0.0, 0.0, 0.0, 0.0, 0.0, 0.0, 0.0, 0.0, 0.125, 0.0, 0.0, 0.0, 0.0, 0.0, 0.125, 0.0, 1.0, 0.0, 1.0, 0.0, 1.0, 0.0, 1.0, 0.0, 0.5, 0.0, 0.5, 0.0, 0.5, 0.0, 0.5, 1.0, 1.0, 1.0, 1.0, 1.0, 1.0, 1.0, 1.0, 0.0, 0.25, 0.0, 0.25, 0.0, 0.25, 0.0, 0.25, 0.0, 0.0, 0.0, 0.0, 0.0, 0.0, 0.0, 0.0, 1.0, 0.5, 1.0, 1.0, 1.0, 1.0, 1.0, 0.5, 0.0, 1.0, 0.0, 1.0, 0.0, 1.0, 0.0, 1.0, 0.0, 0.0, 0.0, 0.0, 0.0, 0.0, 0.0, 0.0, 0.0, 1.0, 0.0, 1.0, 0.0, 1.0, 0.0, 1.0, 1.0, 0.0, 1.0, 0.0, 1.0, 0.0, 1.0, 0.0, 0.0, 0.0, 0.0, 0.0, 0.0, 0.0, 0.0, 0.0, 0.0, 1.0, 0.0, 1.0, 0.0, 1.0, 0.0, 1.0, 0.0, 0.5, 0.0, 0.5, 0.0, 0.5, 0.0, 0.5, 1.0, 1.0, 1.0, 1.0, 1.0, 1.0, 1.0, 1.0, 0.5, 0.0, 1.0, 0.0, 1.0, 0.0, 0.5, 0.0, 1.0, 0.0, 1.0, 0.0, 1.0, 0.0, 1.0, 0.0, 0.0, 0.0, 0.0, 0.0, 0.0, 0.0, 0.0, 0.0, 0.0, 0.75, 0.0, 0.5, 0.0, 0.5, 0.0, 0.75, 0.0, 0.375, 0.0, 0.25, 0.0, 0.25, 0.0, 0.375, 1.0, 1.0, 1.0, 1.0, 1.0, 1.0, 1.0, 1.0, 0.0, 1.0, 0.0, 1.0, 0.0, 1.0, 0.0, 1.0, 0.5, 1.0, 0.0, 1.0, 0.0, 1.0, 0.5, 1.0, 0.0, 1.0, 0.0, 1.0, 0.0, 1.0, 0.0, 1.0, 0.0, 0.5, 0.0, 0.5, 0.0, 0.5, 0.0, 0.5, 0.0, 1.0, 0.0, 1.0, 0.0, 1.0, 0.0, 1.0, 1.0, 0.0, 1.0, 0.0, 1.0, 0.0, 1.0, 0.0, 0.0, 0.0, 0.0, 0.0, 0.0, 0.0, 0.0, 0.0, 1.0, 0.0, 1.0, 0.0, 1.0, 0.0, 1.0, 0.0, 0.0, 0.5, 0.0, 0.5, 0.0, 0.5, 0.0, 0.5, 1.0, 1.0, 1.0, 1.0, 1.0, 1.0, 1.0, 1.0, 0.0, 0.25, 0.0, 0.25, 0.0, 0.25, 0.0, 0.25, 1.0, 1.0, 1.0, 1.0, 1.0, 1.0, 1.0, 1.0, 0.0, 1.0, 0.0, 1.0, 0.0, 1.0, 0.0, 1.0, 0.0, 0.0, 0.0, 0.0, 0.0, 0.0, 0.0, 0.0, 0.0, 1.0, 0.0, 1.0, 0.0, 1.0, 0.0, 1.0, 1.0, 0.0, 1.0, 0.0, 1.0, 0.0, 1.0, 0.0, 0.0, 0.0, 0.0, 0.0, 0.0, 0.0, 0.0, 0.0, 1.0, 0.0, 1.0, 0.0, 1.0, 0.0, 1.0, 0.0, 0.0, 0.5, 0.0, 0.5, 0.0, 0.5, 0.0, 0.5, 1.0, 1.0, 1.0, 1.0, 1.0, 1.0, 1.0, 1.0, 0.0, 0.25, 0.0, 0.25, 0.0, 0.25, 0.0, 0.25, 1.0, 1.0, 1.0, 1.0, 1.0, 1.0, 1.0, 1.0, 0.5, 0.5, 0.5, 1.0, 1.0, 1.0, 1.0, 0.5, 1.0, 0.5, 1.0, 0.5, 1.0, 0.0, 1.0, 0.0, 1.0, 0.5, 1.0, 0.5, 1.0, 0.0, 1.0, 0.0, 0.0, 0.5, 0.0, 0.5, 0.0, 1.0, 0.0, 1.0, 0.0, 0.5, 0.0, 0.5, 0.0, 1.0, 0.0, 1.0, 0.0, 0.5, 0.0, 0.5, 0.0, 1.0, 0.0, 1.0, 0.0, 0.5, 0.0, 0.5, 0.0, 1.0, 0.0, 1.0, 0.0, 0.5, 0.0, 0.5, 0.0, 1.0, 0.0, 1.0, 0.0, 0.0, 0.0, 0.0, 0.0, 0.0, 0.0, 0.125, 0.0, 0.25, 0.0, 0.375, 0.0, 0.5, 0.0, 0.75, 0.0, 1.0, 0.0, 1.0, 0.0, 1.0, 0.0, 0.5, 0.0, 0.75, 0.0, 0.75, 0.0, 1.0, 0.0, 1.0, 0.0, 0.75, 0.0, 0.75, 0.0, 1.0, 0.0, 1.0, 0.0, 0.75, 0.0, 0.75, 0.0, 1.0, 0.0, 1.0, 0.0, 0.75, 0.0, 0.75, 0.0, 1.0, 0.0, 1.0, 0.0, 0.75, 0.0, 0.75, 0.0, 1.0, 0.0, 1.0, 0.0, 0.125, 0.0, 0.125, 0.0, 0.25, 0.0, 0.25, 0.0, 0.125, 0.0, 0.125, 0.0, 0.25, 0.0, 0.25, 0.0, 0.125, 0.0, 0.125, 0.0, 0.25, 0.0, 0.25, 1.0, 0.5, 1.0, 0.5, 1.0, 0.0, 1.0, 0.0, 1.0, 0.5, 1.0, 0.5, 1.0, 0.0, 1.0, 0.0, 1.0, 0.5, 1.0, 0.5, 1.0, 0.0, 1.0, 0.0, 1.0, 0.5, 1.0, 0.5, 1.0, 0.0, 1.0, 0.0, 1.0, 0.5, 1.0, 0.5, 1.0, 0.0, 1.0, 0.0, 0.0, 1.0, 0.0, 1.0, 0.0, 1.0, 0.0, 1.0, 1.0, 0.0, 1.0, 0.0, 1.0, 0.0, 1.0, 0.0, 0.0, 0.0, 0.0, 0.0, 0.0, 0.0, 0.0, 0.0, 0.0, 0.125, 0.0, 0.25, 0.0, 0.25, 0.0, 0.125, 0.0, 1.0, 0.0, 1.0, 0.0, 1.0, 0.0, 1.0, 0.0, 0.5, 0.0, 0.5, 0.0, 0.5, 0.0, 0.5, 1.0, 1.0, 1.0, 1.0, 1.0, 1.0, 1.0, 1.0, 0.0, 0.25, 0.0, 0.25, 0.0, 0.25, 0.0, 0.25, 0.0, 0.0, 0.0, 0.0, 0.0, 0.0, 0.0, 0.0, 1.0, 0.5, 1.0, 0.0, 1.0, 0.0, 1.0, 0.5, 0.0, 1.0, 0.0, 1.0, 0.0, 1.0, 0.0, 1.0, 0.0, 0.0, 0.0, 0.0, 0.0, 0.0, 0.0, 0.0, 0.0, 1.0, 0.0, 1.0, 0.0, 1.0, 0.0, 1.0, 1.0, 0.0, 1.0, 0.0, 1.0, 0.0, 1.0, 0.0, 0.0, 0.0, 0.0, 0.0, 0.0, 0.0, 0.0, 0.0, 0.0, 1.0, 0.0, 1.0, 0.0, 1.0, 0.0, 1.0, 0.0, 0.5, 0.0, 0.5, 0.0, 0.5, 0.0, 0.5, 1.0, 1.0, 1.0, 1.0, 1.0, 1.0, 1.0, 1.0, 0.5, 0.0, 0.0, 0.0, 0.0, 0.0, 0.5, 0.0, 1.0, 0.0, 1.0, 0.0, 1.0, 0.0, 1.0, 0.0, 0.0, 0.0, 0.0, 0.0, 0.0, 0.0, 0.0, 0.0, 0.0, 0.75, 0.0, 1.0, 0.0, 1.0, 0.0, 0.75, 0.0, 0.375, 0.0, 0.5, 0.0, 0.5, 0.0, 0.375, 1.0, 1.0, 1.0, 1.0, 1.0, 1.0, 1.0, 1.0, 0.0, 1.0, 0.0, 1.0, 0.0, 1.0, 0.0, 1.0, 0.5, 1.0, 1.0, 1.0, 1.0, 1.0, 0.5, 1.0, 0.0, 1.0, 0.5, 1.0, 0.5, 1.0, 0.0, 1.0, 0.0, 1.0, 0.5, 1.0, 0.5, 1.0, 0.0, 1.0, 0.5, 1.0, 1.0, 1.0, 1.0, 1.0, 0.5, 1.0, 0.0, 1.0, 0.0, 1.0, 0.0, 1.0, 0.0, 1.0, 0.0, 1.0, 0.0, 1.0, 0.0, 1.0, 0.0, 1.0, 0.0, 1.0, 0.0, 1.0, 0.0, 1.0, 0.0, 1.0, 1.0, 1.0, 1.0, 1.0, 1.0, 1.0, 1.0, 1.0, 1.0, 1.0, 1.0, 1.0, 1.0, 1.0, 1.0, 1.0, 1.0, 1.0, 1.0, 1.0, 1.0, 1.0, 1.0, 1.0, 0.0, 0.25, 0.0, 0.375, 0.0, 0.375, 0.0, 0.25, 0.0, 0.25, 0.0, 0.375, 0.0, 0.375, 0.0, 0.25, 0.0, 0.375, 0.0, 0.5, 0.0, 0.5, 0.0, 0.375, 0.0, 0.5, 0.0, 0.75, 0.0, 0.75, 0.0, 0.5, 0.0, 0.5, 0.0, 0.75, 0.0, 0.75, 0.0, 0.5, 0.0, 0.75, 0.0, 1.0, 0.0, 1.0, 0.0, 0.75, 0.0, 0.0, 0.0, 0.0, 0.0, 0.0, 0.0, 0.0, 0.0, 0.0, 0.0, 0.0, 0.0, 0.0, 0.0, 0.0, 0.0, 0.0, 0.0, 0.0, 0.0, 0.0, 0.0, 0.0, 1.0, 0.0, 1.0, 0.0, 1.0, 0.0, 1.0, 0.0, 1.0, 0.0, 1.0, 0.0, 1.0, 0.0, 1.0, 0.0, 1.0, 0.0, 1.0, 0.0, 1.0, 0.0, 1.0, 0.0, 1.0, 0.0, 0.5, 0.0, 0.5, 0.0, 1.0, 0.0, 1.0, 0.0, 0.5, 0.0, 0.5, 0.0, 1.0, 0.0, 0.5, 0.0, 0.0, 0.0, 0.0, 0.0, 0.5, 0.0, 1.0, 1.0, 1.0, 1.0, 1.0, 1.0, 1.0, 1.0, 1.0, 1.0, 1.0, 1.0, 1.0, 1.0, 1.0, 1.0, 1.0, 1.0, 1.0, 1.0, 1.0, 1.0, 1.0, 1.0, 0.0, 0.5, 0.0, 0.5, 0.0, 0.5, 0.0, 0.5, 0.0, 0.5, 0.0, 0.5, 0.0, 0.5, 0.0, 0.5, 0.0, 0.5, 0.0, 0.5, 0.0, 0.5, 0.0, 0.5, 0.0, 1.0, 0.0, 1.0, 0.0, 1.0, 0.0, 1.0, 0.0, 1.0, 0.0, 1.0, 0.0, 1.0, 0.0, 1.0, 0.0, 1.0, 0.0, 1.0, 0.0, 1.0, 0.0, 1.0, 0.0, 0.0, 0.0, 0.0, 0.0, 0.0, 0.0, 0.0, 0.0, 0.0, 0.0, 0.0, 0.0, 0.0, 0.0, 0.0, 0.0, 0.0, 0.0, 0.0, 0.0, 0.0, 0.0, 0.0, 1.0, 0.0, 1.0, 0.0, 1.0, 0.0, 1.0, 0.0, 1.0, 0.0, 1.0, 0.0, 1.0, 0.0, 1.0, 0.0, 1.0, 0.0, 1.0, 0.0, 1.0, 0.0, 1.0, 0.0, 0.0, 1.0, 0.0, 1.0, 0.0, 1.0, 0.0, 1.0, 0.0, 1.0, 0.0, 1.0, 0.0, 1.0, 0.0, 1.0, 0.0, 1.0, 0.0, 1.0, 0.0, 1.0, 0.0, 1.0, 0.0, 0.0, 0.0, 0.0, 0.0, 0.0, 0.0, 0.0, 0.0, 0.0, 0.0, 0.0, 0.0, 0.0, 0.0, 0.0, 0.0, 0.0, 0.0, 0.0, 0.0, 0.0, 0.0, 0.0, 0.0, 1.0, 0.0, 1.0, 0.0, 1.0, 0.0, 1.0, 0.0, 1.0, 0.0, 1.0, 0.0, 1.0, 0.0, 1.0, 0.0, 1.0, 0.0, 1.0, 0.0, 1.0, 0.0, 1.0, 1.0, 1.0, 1.0, 0.5, 1.0, 0.5, 1.0, 1.0, 1.0, 1.0, 1.0, 0.5, 1.0, 0.5, 1.0, 1.0, 1.0, 0.5, 1.0, 0.0, 1.0, 0.0, 1.0, 0.5, 0.0, 0.0, 0.0, 0.0, 0.0, 0.0, 0.0, 0.0, 0.0, 0.0, 0.0, 0.0, 0.0, 0.0, 0.0, 0.0, 0.0, 0.0, 0.0, 0.0, 0.0, 0.0, 0.0, 0.0, 0.0, 0.25, 0.0, 0.25, 0.0, 0.25, 0.0, 0.25, 0.0, 0.25, 0.0, 0.25, 0.0, 0.25, 0.0, 0.25, 0.0, 0.25, 0.0, 0.25, 0.0, 0.25, 0.0, 0.25, 1.0, 1.0, 1.0, 1.0, 1.0, 1.0, 1.0, 1.0, 1.0, 1.0, 1.0, 1.0, 1.0, 1.0, 1.0, 1.0, 1.0, 1.0, 1.0, 1.0, 1.0, 1.0, 1.0, 1.0, 0.0, 0.5, 0.0, 0.5, 0.0, 0.5, 0.0, 0.5, 0.0, 0.5, 0.0, 0.5, 0.0, 0.5, 0.0, 0.5, 0.0, 0.5, 0.0, 0.5, 0.0, 0.5, 0.0, 0.5, 0.0, 1.0, 0.0, 1.0, 0.0, 1.0, 0.0, 1.0, 0.0, 1.0, 0.0, 1.0, 0.0, 1.0, 0.0, 1.0, 0.0, 1.0, 0.0, 1.0, 0.0, 1.0, 0.0, 1.0, 0.0, 0.0, 0.0, 0.125, 0.0, 0.125, 0.0, 0.0, 0.0, 0.0, 0.0, 0.125, 0.0, 0.125, 0.0, 0.0, 0.0, 0.125, 0.0, 0.25, 0.0, 0.25, 0.0, 0.125, 0.0, 0.0, 0.0, 0.0, 0.0, 0.0, 0.0, 0.0, 0.0, 0.0, 0.0, 0.0, 0.0, 0.0, 0.0, 0.0, 0.0, 0.0, 0.0, 0.0, 0.0, 0.0, 0.0, 0.0, 1.0, 0.0, 1.0, 0.0, 1.0, 0.0, 1.0, 0.0, 1.0, 0.0, 1.0, 0.0, 1.0, 0.0, 1.0, 0.0, 1.0, 0.0, 1.0, 0.0, 1.0, 0.0, 1.0, 0.0, 0.0, 1.0, 0.0, 1.0, 0.0, 1.0, 0.0, 1.0, 0.0, 1.0, 0.0, 1.0, 0.0, 1.0, 0.0, 1.0, 0.0, 1.0, 0.0, 1.0, 0.0, 1.0, 0.0, 1.0, 1.0, 0.5, 1.0, 0.5, 1.0, 0.0, 1.0, 0.0, 1.0, 1.0, 1.0, 1.0, 1.0, 0.5, 1.0, 0.5, 1.0, 1.0, 1.0, 1.0, 1.0, 0.5, 1.0, 0.5, 1.0, 0.5, 1.0, 0.5, 1.0, 0.0, 1.0, 0.0, 1.0, 1.0, 1.0, 1.0, 1.0, 0.5, 1.0, 0.5, 1.0, 1.0, 1.0, 1.0, 1.0, 0.5, 1.0, 0.5, 1.0, 0.5, 1.0, 0.5, 1.0, 0.0, 1.0, 0.0, 1.0, 1.0, 1.0, 1.0, 1.0, 0.5, 1.0, 0.5, 1.0, 1.0, 1.0, 1.0, 1.0, 0.5, 1.0, 0.5, 1.0, 0.5, 1.0, 0.5, 1.0, 0.0, 1.0, 0.0, 1.0, 1.0, 1.0, 1.0, 1.0, 0.5, 1.0, 0.5, 1.0, 1.0, 1.0, 1.0, 1.0, 0.5, 1.0, 0.5, 1.0, 0.5, 1.0, 0.5, 1.0, 0.0, 1.0, 0.0, 1.0, 1.0, 1.0, 1.0, 1.0, 0.5, 1.0, 0.5, 1.0, 1.0, 1.0, 1.0, 1.0, 0.5, 1.0, 0.5, 0.0, 0.125, 0.0, 0.125, 0.0, 0.25, 0.0, 0.25, 0.0, 0.0, 0.0, 0.0, 0.0, 0.125, 0.0, 0.125, 0.0, 0.0, 0.0, 0.0, 0.0, 0.125, 0.0, 0.125, 0.0, 0.125, 0.0, 0.125, 0.0, 0.25, 0.0, 0.25, 0.0, 0.0, 0.0, 0.0, 0.0, 0.125, 0.0, 0.125, 0.0, 0.0, 0.0, 0.0, 0.0, 0.125, 0.0, 0.125, 0.0, 0.125, 0.0, 0.125, 0.0, 0.25, 0.0, 0.25, 0.0, 0.0, 0.0, 0.0, 0.0, 0.125, 0.0, 0.125, 0.0, 0.0, 0.0, 0.0, 0.0, 0.125, 0.0, 0.125, 0.0, 0.75, 0.0, 0.75, 0.0, 1.0, 0.0, 1.0, 0.0, 0.5, 0.0, 0.5, 0.0, 0.75, 0.0, 0.75, 0.0, 0.5, 0.0, 0.5, 0.0, 0.75, 0.0, 0.75, 0.0, 0.75, 0.0, 0.75, 0.0, 1.0, 0.0, 1.0, 0.0, 0.5, 0.0, 0.5, 0.0, 0.75, 0.0, 0.75, 0.0, 0.5, 0.0, 0.5, 0.0, 0.75, 0.0, 0.75, 0.0, 0.75, 0.0, 0.75, 0.0, 1.0, 0.0, 1.0, 0.0, 0.5, 0.0, 0.5, 0.0, 0.75, 0.0, 0.75, 0.0, 0.5, 0.0, 0.5, 0.0, 0.75, 0.0, 0.75, 0.0, 0.75, 0.0, 0.75, 0.0, 1.0, 0.0, 1.0, 0.0, 0.5, 0.0, 0.5, 0.0, 0.75, 0.0, 0.75, 0.0, 0.5, 0.0, 0.5, 0.0, 0.75, 0.0, 0.75, 0.0, 0.75, 0.0, 0.75, 0.0, 1.0, 0.0, 1.0, 0.0, 0.5, 0.0, 0.5, 0.0, 0.75, 0.0, 0.75, 0.0, 0.5, 0.0, 0.5, 0.0, 0.75, 0.0, 0.75, 0.0, 0.5, 0.0, 0.5, 0.0, 1.0, 0.0, 1.0, 0.0, 0.0, 0.0, 0.0, 0.0, 0.5, 0.0, 0.5, 0.0, 0.0, 0.0, 0.0, 0.0, 0.5, 0.0, 0.5, 0.0, 0.5, 0.0, 0.5, 0.0, 1.0, 0.0, 1.0, 0.0, 0.0, 0.0, 0.0, 0.0, 0.5, 0.0, 0.5, 0.0, 0.0, 0.0, 0.0, 0.0, 0.5, 0.0, 0.5, 0.0, 0.5, 0.0, 0.5, 0.0, 1.0, 0.0, 1.0, 0.0, 0.0, 0.0, 0.0, 0.0, 0.5, 0.0, 0.5, 0.0, 0.0, 0.0, 0.0, 0.0, 0.5, 0.0, 0.5, 0.0, 0.5, 0.0, 0.5, 0.0, 1.0, 0.0, 1.0, 0.0, 0.0, 0.0, 0.0, 0.0, 0.5, 0.0, 0.5, 0.0, 0.0, 0.0, 0.0, 0.0, 0.5, 0.0, 0.5, 0.0, 0.5, 0.0, 0.5, 0.0, 1.0, 0.0, 1.0, 0.0, 0.0, 0.0, 0.0, 0.0, 0.5, 0.0, 0.5, 0.0, 0.0, 0.0, 0.0, 0.0, 0.5, 0.0, 0.5, 1.0, 0.5, 1.0, 0.5, 1.0, 0.0, 1.0, 0.0, 1.0, 1.0, 1.0, 1.0, 1.0, 0.5, 1.0, 0.5, 1.0, 1.0, 1.0, 1.0, 1.0, 0.5, 1.0, 0.5, 1.0, 0.5, 1.0, 0.5, 1.0, 0.0, 1.0, 0.0, 1.0, 1.0, 1.0, 1.0, 1.0, 0.5, 1.0, 0.5, 1.0, 1.0, 1.0, 1.0, 1.0, 0.5, 1.0, 0.5, 0.5, 0.0, 0.5, 0.5, 1.0, 0.5, 1.0, 0.0, 0.0, 0.0, 0.0, 0.5, 0.5, 0.5, 0.5, 0.0, 0.0, 0.5, 0.0, 1.0, 0.5, 1.0, 0.5, 0.5, 1.0, 1.0, 1.0, 1.0, 1.0, 1.0, 1.0, 1.0, 1.0, 1.0, 1.0, 1.0, 1.0, 1.0, 1.0, 1.0, 1.0, 1.0, 1.0, 1.0, 1.0, 1.0, 1.0, 1.0, 0.0, 0.25, 0.0, 0.25, 0.0, 0.25, 0.0, 0.25, 0.0, 0.25, 0.0, 0.25, 0.0, 0.25, 0.0, 0.25, 0.0, 0.25, 0.0, 0.25, 0.0, 0.25, 0.0, 0.25, 1.0, 1.0, 1.0, 1.0, 1.0, 1.0, 1.0, 1.0, 1.0, 1.0, 1.0, 1.0, 1.0, 1.0, 1.0, 1.0, 1.0, 1.0, 1.0, 1.0, 1.0, 1.0, 1.0, 1.0, 0.0, 0.5, 0.0, 0.5, 0.0, 0.5, 0.0, 0.5, 0.0, 0.5, 0.0, 0.5, 0.0, 0.5, 0.0, 0.5, 0.0, 0.5, 0.0, 0.5, 0.0, 0.5, 0.0, 0.5, 1.0, 0.0, 1.0, 0.0, 1.0, 0.0, 1.0, 0.0, 1.0, 0.0, 1.0, 0.0, 1.0, 0.0, 1.0, 0.0, 1.0, 0.0, 1.0, 0.0, 1.0, 0.0, 1.0, 0.0, 0.0, 0.0, 0.0, 0.0, 0.0, 0.0, 0.0, 0.0, 0.0, 0.0, 0.0, 0.0, 0.0, 0.0, 0.0, 0.0, 0.0, 0.0, 0.0, 0.0, 0.0, 0.0, 0.0, 0.0, 1.0, 0.0, 1.0, 0.0, 1.0, 0.0, 1.0, 0.0, 1.0, 0.0, 1.0, 0.0, 1.0, 0.0, 1.0, 0.0, 1.0, 0.0, 1.0, 0.0, 1.0, 0.0, 1.0, 0.0, 0.0, 1.0, 0.0, 1.0, 0.0, 1.0, 0.0, 1.0, 0.0, 1.0, 0.0, 1.0, 0.0, 1.0, 0.0, 1.0, 0.0, 1.0, 0.0, 1.0, 0.0, 1.0, 0.0, 1.0, 0.0, 0.0, 0.0, 0.0, 0.0, 0.0, 0.0, 0.0, 0.0, 0.0, 0.0, 0.0, 0.0, 0.0, 0.0, 0.0, 0.0, 0.0, 0.0, 0.0, 0.0, 0.0, 0.0, 0.0, 0.0, 1.0, 0.0, 1.0, 0.0, 1.0, 0.0, 1.0, 0.0, 1.0, 0.0, 1.0, 0.0, 1.0, 0.0, 1.0, 0.0, 1.0, 0.0, 1.0, 0.0, 1.0, 0.0, 1.0, 1.0, 1.0, 1.0, 1.0, 1.0, 1.0, 1.0, 1.0, 1.0, 1.0, 1.0, 1.0, 1.0, 1.0, 1.0, 1.0, 1.0, 1.0, 1.0, 1.0, 1.0, 1.0, 1.0, 1.0, 0.0, 0.25, 0.0, 0.25, 0.0, 0.25, 0.0, 0.25, 0.0, 0.25, 0.0, 0.25, 0.0, 0.25, 0.0, 0.25, 0.0, 0.25, 0.0, 0.25, 0.0, 0.25, 0.0, 0.25, 1.0, 1.0, 1.0, 1.0, 1.0, 1.0, 1.0, 1.0, 1.0, 1.0, 1.0, 1.0, 1.0, 1.0, 1.0, 1.0, 1.0, 1.0, 1.0, 1.0, 1.0, 1.0, 1.0, 1.0, 0.0, 0.5, 0.0, 0.5, 0.0, 0.5, 0.0, 0.5, 0.0, 0.5, 0.0, 0.5, 0.0, 0.5, 0.0, 0.5, 0.0, 0.5, 0.0, 0.5, 0.0, 0.5, 0.0, 0.5, 1.0, 0.0, 1.0, 0.0, 1.0, 0.0, 1.0, 0.0, 1.0, 0.0, 1.0, 0.0, 1.0, 0.0, 1.0, 0.0, 1.0, 0.0, 1.0, 0.0, 1.0, 0.0, 1.0, 0.0, 0.0, 0.0, 0.0, 0.0, 0.0, 0.0, 0.0, 0.0, 0.0, 0.0, 0.0, 0.0, 0.0, 0.0, 0.0, 0.0, 0.0, 0.0, 0.0, 0.0, 0.0, 0.0, 0.0, 0.0, 1.0, 0.0, 1.0, 0.0, 1.0, 0.0, 1.0, 0.0, 1.0, 0.0, 1.0, 0.0, 1.0, 0.0, 1.0, 0.0, 1.0, 0.0, 1.0, 0.0, 1.0, 0.0, 1.0, 0.0, 0.0, 1.0, 0.0, 1.0, 0.0, 1.0, 0.0, 1.0, 0.0, 1.0, 0.0, 1.0, 0.0, 1.0, 0.0, 1.0, 0.0, 1.0, 0.0, 1.0, 0.0, 1.0, 0.0, 1.0, 0.0, 0.5, 0.0, 0.5, 0.0, 0.5, 0.0, 0.5, 0.0, 0.5, 0.0, 0.5, 0.0, 0.5, 0.0, 0.5, 0.0, 0.5, 0.0, 0.5, 0.0, 0.5, 0.0, 0.5, 0.0, 1.0, 0.0, 1.0, 0.0, 1.0, 0.0, 1.0, 0.0, 1.0, 0.0, 1.0, 0.0, 1.0, 0.0, 1.0, 0.0, 1.0, 0.0, 1.0, 0.0, 1.0, 0.0, 1.0, 1.0, 1.0, 0.5, 1.0, 0.5, 1.0, 1.0, 1.0, 1.0, 1.0, 0.5, 1.0, 0.5, 1.0, 1.0, 1.0, 0.5, 1.0, 0.0, 1.0, 0.0, 1.0, 0.5, 1.0, 0.0, 1.0, 0.0, 1.0, 0.0, 1.0, 0.0, 1.0, 0.0, 1.0, 0.0, 1.0, 0.0, 1.0, 0.0, 1.0, 0.0, 1.0, 0.0, 1.0, 0.0, 1.0, 0.0, 1.0, 1.0, 1.0, 1.0, 1.0, 1.0, 1.0, 1.0, 1.0, 1.0, 1.0, 1.0, 1.0, 1.0, 1.0, 1.0, 1.0, 1.0, 1.0, 1.0, 1.0, 1.0, 1.0, 1.0, 1.0, 0.0, 0.5, 0.0, 0.375, 0.0, 0.375, 0.0, 0.5, 0.0, 0.5, 0.0, 0.375, 0.0, 0.375, 0.0, 0.5, 0.0, 0.375, 0.0, 0.25, 0.0, 0.25, 0.0, 0.375, 0.0, 1.0, 0.0, 0.75, 0.0, 0.75, 0.0, 1.0, 0.0, 1.0, 0.0, 0.75, 0.0, 0.75, 0.0, 1.0, 0.0, 0.75, 0.0, 0.5, 0.0, 0.5, 0.0, 0.75, 0.0, 0.0, 0.0, 0.0, 0.0, 0.0, 0.0, 0.0, 0.0, 0.0, 0.0, 0.0, 0.0, 0.0, 0.0, 0.0, 0.0, 0.0, 0.0, 0.0, 0.0, 0.0, 0.0, 0.0, 1.0, 0.0, 1.0, 0.0, 1.0, 0.0, 1.0, 0.0, 1.0, 0.0, 1.0, 0.0, 1.0, 0.0, 1.0, 0.0, 1.0, 0.0, 1.0, 0.0, 1.0, 0.0, 1.0, 0.0, 0.0, 0.0, 0.5, 0.0, 0.5, 0.0, 0.0, 0.0, 0.0, 0.0, 0.5, 0.0, 0.5, 0.0, 0.0, 0.0, 0.5, 0.0, 1.0, 0.0, 1.0, 0.0, 0.5, 0.0, 1.0, 1.0, 1.0, 1.0, 1.0, 1.0, 1.0, 1.0, 1.0, 1.0, 1.0, 1.0, 1.0, 1.0, 1.0, 1.0, 1.0, 1.0, 1.0, 1.0, 1.0, 1.0, 1.0, 1.0, 0.0, 0.5, 0.0, 0.5, 0.0, 0.5, 0.0, 0.5, 0.0, 0.5, 0.0, 0.5, 0.0, 0.5, 0.0, 0.5, 0.0, 0.5, 0.0, 0.5, 0.0, 0.5, 0.0, 0.5, 0.0, 1.0, 0.0, 1.0, 0.0, 1.0, 0.0, 1.0, 0.0, 1.0, 0.0, 1.0, 0.0, 1.0, 0.0, 1.0, 0.0, 1.0, 0.0, 1.0, 0.0, 1.0, 0.0, 1.0, 0.0, 0.0, 0.0, 0.0, 0.0, 0.0, 0.0, 0.0, 0.0, 0.0, 0.0, 0.0, 0.0, 0.0, 0.0, 0.0, 0.0, 0.0, 0.0, 0.0, 0.0, 0.0, 0.0, 0.0, 1.0, 0.0, 1.0, 0.0, 1.0, 0.0, 1.0, 0.0, 1.0, 0.0, 1.0, 0.0, 1.0, 0.0, 1.0, 0.0, 1.0, 0.0, 1.0, 0.0, 1.0, 0.0, 1.0, 0.0, 0.0, 1.0, 0.0, 1.0, 0.0, 1.0, 0.0, 1.0, 0.0, 1.0, 0.0, 1.0, 0.0, 1.0, 0.0, 1.0, 0.0, 1.0, 0.0, 1.0, 0.0, 1.0, 0.0, 1.0, 0.0, 0.0, 0.0, 0.0, 0.0, 0.0, 0.0, 0.0, 0.0, 0.0, 0.0, 0.0, 0.0, 0.0, 0.0, 0.0, 0.0, 0.0, 0.0, 0.0, 0.0, 0.0, 0.0, 0.0, 0.0, 1.0, 0.0, 1.0, 0.0, 1.0, 0.0, 1.0, 0.0, 1.0, 0.0, 1.0, 0.0, 1.0, 0.0, 1.0, 0.0, 1.0, 0.0, 1.0, 0.0, 1.0, 0.0, 1.0, 1.0, 0.0, 1.0, 0.5, 1.0, 0.5, 1.0, 0.0, 1.0, 0.0, 1.0, 0.5, 1.0, 0.5, 1.0, 0.0, 1.0, 0.5, 1.0, 1.0, 1.0, 1.0, 1.0, 0.5, 0.0, 0.0, 0.0, 0.0, 0.0, 0.0, 0.0, 0.0, 0.0, 0.0, 0.0, 0.0, 0.0, 0.0, 0.0, 0.0, 0.0, 0.0, 0.0, 0.0, 0.0, 0.0, 0.0, 0.0, 0.0, 0.25, 0.0, 0.25, 0.0, 0.25, 0.0, 0.25, 0.0, 0.25, 0.0, 0.25, 0.0, 0.25, 0.0, 0.25, 0.0, 0.25, 0.0, 0.25, 0.0, 0.25, 0.0, 0.25, 1.0, 1.0, 1.0, 1.0, 1.0, 1.0, 1.0, 1.0, 1.0, 1.0, 1.0, 1.0, 1.0, 1.0, 1.0, 1.0, 1.0, 1.0, 1.0, 1.0, 1.0, 1.0, 1.0, 1.0, 0.0, 0.5, 0.0, 0.5, 0.0, 0.5, 0.0, 0.5, 0.0, 0.5, 0.0, 0.5, 0.0, 0.5, 0.0, 0.5, 0.0, 0.5, 0.0, 0.5, 0.0, 0.5, 0.0, 0.5, 0.0, 1.0, 0.0, 1.0, 0.0, 1.0, 0.0, 1.0, 0.0, 1.0, 0.0, 1.0, 0.0, 1.0, 0.0, 1.0, 0.0, 1.0, 0.0, 1.0, 0.0, 1.0, 0.0, 1.0, 0.0, 0.25, 0.0, 0.125, 0.0, 0.125, 0.0, 0.25, 0.0, 0.25, 0.0, 0.125, 0.0, 0.125, 0.0, 0.25, 0.0, 0.125, 0.0, 0.0, 0.0, 0.0, 0.0, 0.125, 0.0, 0.0, 0.0, 0.0, 0.0, 0.0, 0.0, 0.0, 0.0, 0.0, 0.0, 0.0, 0.0, 0.0, 0.0, 0.0, 0.0, 0.0, 0.0, 0.0, 0.0, 0.0, 0.0, 0.0, 1.0, 0.0, 1.0, 0.0, 1.0, 0.0, 1.0, 0.0, 1.0, 0.0, 1.0, 0.0, 1.0, 0.0, 1.0, 0.0, 1.0, 0.0, 1.0, 0.0, 1.0, 0.0, 1.0, 0.0, 0.0, 1.0, 0.0, 1.0, 0.0, 1.0, 0.0, 1.0, 0.0, 1.0, 0.0, 1.0, 0.0, 1.0, 0.0, 1.0, 0.0, 1.0, 0.0, 1.0, 0.0, 1.0, 0.0, 1.0, 0.0, 0.0, 0.0, 0.0, 0.0, 0.0, 0.0, 0.0, 0.0, 0.0, 0.0, 0.0, 0.0, 0.0, 0.0, 0.0, 0.0, 0.0, 0.0, 0.0, 0.0, 0.0, 0.0, 0.0, 0.0, 1.0, 0.0, 1.0, 0.0, 1.0, 0.0, 1.0, 0.0, 1.0, 0.0, 1.0, 0.0, 1.0, 0.0, 1.0, 0.0, 1.0, 0.0, 1.0, 0.0, 1.0, 0.0, 1.0, 1.0, 1.0, 1.0, 0.5, 1.0, 0.5, 1.0, 1.0, 1.0, 1.0, 1.0, 0.5, 1.0, 0.5, 1.0, 1.0, 1.0, 0.5, 1.0, 0.0, 1.0, 0.0, 1.0, 0.5, 1.0, 1.0, 1.0, 0.5, 1.0, 0.5, 1.0, 1.0, 1.0, 1.0, 1.0, 0.5, 1.0, 0.5, 1.0, 1.0, 1.0, 0.5, 1.0, 0.0, 1.0, 0.0, 1.0, 0.5, 1.0, 1.0, 1.0, 0.5, 1.0, 0.5, 1.0, 1.0, 1.0, 1.0, 1.0, 0.5, 1.0, 0.5, 1.0, 1.0, 1.0, 0.5, 1.0, 0.0, 1.0, 0.0, 1.0, 0.5, 1.0, 1.0, 1.0, 0.5, 1.0, 0.5, 1.0, 1.0, 1.0, 1.0, 1.0, 0.5, 1.0, 0.5, 1.0, 1.0, 1.0, 0.5, 1.0, 0.0, 1.0, 0.0, 1.0, 0.5, 1.0, 1.0, 1.0, 0.5, 1.0, 0.5, 1.0, 1.0, 1.0, 1.0, 1.0, 0.5, 1.0, 0.5, 1.0, 1.0, 1.0, 0.5, 1.0, 0.0, 1.0, 0.0, 1.0, 0.5, 0.0, 0.0, 0.0, 0.125, 0.0, 0.125, 0.0, 0.0, 0.0, 0.0, 0.0, 0.125, 0.0, 0.125, 0.0, 0.0, 0.0, 0.125, 0.0, 0.25, 0.0, 0.25, 0.0, 0.125, 0.0, 0.0, 0.0, 0.125, 0.0, 0.125, 0.0, 0.0, 0.0, 0.0, 0.0, 0.125, 0.0, 0.125, 0.0, 0.0, 0.0, 0.125, 0.0, 0.25, 0.0, 0.25, 0.0, 0.125, 0.0, 0.0, 0.0, 0.125, 0.0, 0.125, 0.0, 0.0, 0.0, 0.0, 0.0, 0.125, 0.0, 0.125, 0.0, 0.0, 0.0, 0.125, 0.0, 0.25, 0.0, 0.25, 0.0, 0.125, 0.0, 0.5, 0.0, 0.75, 0.0, 0.75, 0.0, 0.5, 0.0, 0.5, 0.0, 0.75, 0.0, 0.75, 0.0, 0.5, 0.0, 0.75, 0.0, 1.0, 0.0, 1.0, 0.0, 0.75, 0.0, 0.5, 0.0, 0.75, 0.0, 0.75, 0.0, 0.5, 0.0, 0.5, 0.0, 0.75, 0.0, 0.75, 0.0, 0.5, 0.0, 0.75, 0.0, 1.0, 0.0, 1.0, 0.0, 0.75, 0.0, 0.5, 0.0, 0.75, 0.0, 0.75, 0.0, 0.5, 0.0, 0.5, 0.0, 0.75, 0.0, 0.75, 0.0, 0.5, 0.0, 0.75, 0.0, 1.0, 0.0, 1.0, 0.0, 0.75, 0.0, 0.5, 0.0, 0.75, 0.0, 0.75, 0.0, 0.5, 0.0, 0.5, 0.0, 0.75, 0.0, 0.75, 0.0, 0.5, 0.0, 0.75, 0.0, 1.0, 0.0, 1.0, 0.0, 0.75, 0.0, 0.5, 0.0, 0.75, 0.0, 0.75, 0.0, 0.5, 0.0, 0.5, 0.0, 0.75, 0.0, 0.75, 0.0, 0.5, 0.0, 0.75, 0.0, 1.0, 0.0, 1.0, 0.0, 0.75, 0.0, 0.0, 0.0, 0.5, 0.0, 0.5, 0.0, 0.0, 0.0, 0.0, 0.0, 0.5, 0.0, 0.5, 0.0, 0.0, 0.0, 0.5, 0.0, 1.0, 0.0, 1.0, 0.0, 0.5, 0.0, 0.0, 0.0, 0.5, 0.0, 0.5, 0.0, 0.0, 0.0, 0.0, 0.0, 0.5, 0.0, 0.5, 0.0, 0.0, 0.0, 0.5, 0.0, 1.0, 0.0, 1.0, 0.0, 0.5, 0.0, 0.0, 0.0, 0.5, 0.0, 0.5, 0.0, 0.0, 0.0, 0.0, 0.0, 0.5, 0.0, 0.5, 0.0, 0.0, 0.0, 0.5, 0.0, 1.0, 0.0, 1.0, 0.0, 0.5, 0.0, 0.0, 0.0, 0.5, 0.0, 0.5, 0.0, 0.0, 0.0, 0.0, 0.0, 0.5, 0.0, 0.5, 0.0, 0.0, 0.0, 0.5, 0.0, 1.0, 0.0, 1.0, 0.0, 0.5, 0.0, 0.0, 0.0, 0.5, 0.0, 0.5, 0.0, 0.0, 0.0, 0.0, 0.0, 0.5, 0.0, 0.5, 0.0, 0.0, 0.0, 0.5, 0.0, 1.0, 0.0, 1.0, 0.0, 0.5, 1.0, 1.0, 1.0, 0.5, 1.0, 0.5, 1.0, 1.0, 1.0, 1.0, 1.0, 0.5, 1.0, 0.5, 1.0, 1.0, 1.0, 0.5, 1.0, 0.0, 1.0, 0.0, 1.0, 0.5, 1.0, 1.0, 1.0, 0.5, 1.0, 0.5, 1.0, 1.0, 1.0, 1.0, 1.0, 0.5, 1.0, 0.5, 1.0, 1.0, 1.0, 0.5, 1.0, 0.0, 1.0, 0.0, 1.0, 0.5, 0.0, 0.5, 0.5, 0.5, 0.5, 1.0, 0.0, 1.0, 0.0, 0.0, 0.5, 0.0, 0.5, 0.5, 0.0, 0.5, 0.5, 0.0, 1.0, 0.0, 1.0, 0.5, 0.5, 0.5, 0.0, 1.0, 0.0, 1.0, 0.0, 1.0, 0.0, 1.0, 0.0, 1.0, 0.0, 1.0, 0.0, 1.0, 0.0, 1.0, 0.0, 1.0, 0.0, 1.0, 0.0, 1.0, 0.0, 1.0, 0.0, 0.5, 0.0, 0.5, 0.0, 0.5, 0.0, 0.5, 0.0, 0.5, 0.0, 0.5, 0.0, 0.5, 0.0, 0.5, 0.0, 0.5, 0.0, 0.5, 0.0, 0.5, 0.0, 0.5, 0.0, 1.0, 0.0, 1.0, 0.0, 1.0, 0.0, 1.0, 0.0, 1.0, 0.0, 1.0, 0.0, 1.0, 0.0, 1.0, 0.0, 1.0, 0.0, 1.0, 0.0, 1.0, 0.0, 1.0, 1.0, 0.0, 1.0, 0.0, 1.0, 0.0, 1.0, 0.0, 1.0, 0.0, 1.0, 0.0, 1.0, 0.0, 1.0, 0.0, 1.0, 0.0, 1.0, 0.0, 1.0, 0.0, 1.0, 0.0, 0.0, 0.0, 0.0, 0.0, 0.0, 0.0, 0.0, 0.0, 0.0, 0.0, 0.0, 0.0, 0.0, 0.0, 0.0, 0.0, 0.0, 0.0, 0.0, 0.0, 0.0, 0.0, 0.0, 0.0, 1.0, 0.0, 1.0, 0.0, 1.0, 0.0, 1.0, 0.0, 1.0, 0.0, 1.0, 0.0, 1.0, 0.0, 1.0, 0.0, 1.0, 0.0, 1.0, 0.0, 1.0, 0.0, 1.0, 0.0, 0.0, 0.5, 0.0, 0.5, 0.0, 0.5, 0.0, 0.5, 0.0, 0.5, 0.0, 0.5, 0.0, 0.5, 0.0, 0.5, 0.0, 0.5, 0.0, 0.5, 0.0, 0.5, 0.0, 0.5, 1.0, 1.0, 1.0, 1.0, 1.0, 1.0, 1.0, 1.0, 1.0, 1.0, 1.0, 1.0, 1.0, 1.0, 1.0, 1.0, 1.0, 1.0, 1.0, 1.0, 1.0, 1.0, 1.0, 1.0, 0.0, 0.25, 0.0, 0.25, 0.0, 0.25, 0.0, 0.25, 0.0, 0.25, 0.0, 0.25, 0.0, 0.25, 0.0, 0.25, 0.0, 0.25, 0.0, 0.25, 0.0, 0.25, 0.0, 0.25, 1.0, 1.0, 1.0, 1.0, 1.0, 1.0, 1.0, 1.0, 1.0, 1.0, 1.0, 1.0, 1.0, 1.0, 1.0, 1.0, 1.0, 1.0, 1.0, 1.0, 1.0, 1.0, 1.0, 1.0, 0.0, 1.0, 0.0, 1.0, 0.0, 1.0, 0.0, 1.0, 0.0, 1.0, 0.0, 1.0, 0.0, 1.0, 0.0, 1.0, 0.0, 1.0, 0.0, 1.0, 0.0, 1.0, 0.0, 1.0, 0.0, 0.0, 0.0, 0.0, 0.0, 0.0, 0.0, 0.0, 0.0, 0.0, 0.0, 0.0, 0.0, 0.0, 0.0, 0.0, 0.0, 0.0, 0.0, 0.0, 0.0, 0.0, 0.0, 0.0, 0.0, 1.0, 0.0, 1.0, 0.0, 1.0, 0.0, 1.0, 0.0, 1.0, 0.0, 1.0, 0.0, 1.0, 0.0, 1.0, 0.0, 1.0, 0.0, 1.0, 0.0, 1.0, 0.0, 1.0, 1.0, 0.0, 1.0, 0.0, 1.0, 0.0, 1.0, 0.0, 1.0, 0.0, 1.0, 0.0, 1.0, 0.0, 1.0, 0.0, 1.0, 0.0, 1.0, 0.0, 1.0, 0.0, 1.0, 0.0, 0.0, 0.0, 0.0, 0.0, 0.0, 0.0, 0.0, 0.0, 0.0, 0.0, 0.0, 0.0, 0.0, 0.0, 0.0, 0.0, 0.0, 0.0, 0.0, 0.0, 0.0, 0.0, 0.0, 0.0, 1.0, 0.0, 1.0, 0.0, 1.0, 0.0, 1.0, 0.0, 1.0, 0.0, 1.0, 0.0, 1.0, 0.0, 1.0, 0.0, 1.0, 0.0, 1.0, 0.0, 1.0, 0.0, 1.0, 0.0, 0.0, 0.5, 0.0, 0.5, 0.0, 0.5, 0.0, 0.5, 0.0, 0.5, 0.0, 0.5, 0.0, 0.5, 0.0, 0.5, 0.0, 0.5, 0.0, 0.5, 0.0, 0.5, 0.0, 0.5, 1.0, 1.0, 1.0, 1.0, 1.0, 1.0, 1.0, 1.0, 1.0, 1.0, 1.0, 1.0, 1.0, 1.0, 1.0, 1.0, 1.0, 1.0, 1.0, 1.0, 1.0, 1.0, 1.0, 1.0, 0.0, 0.25, 0.0, 0.25, 0.0, 0.25, 0.0, 0.25, 0.0, 0.25, 0.0, 0.25, 0.0, 0.25, 0.0, 0.25, 0.0, 0.25, 0.0, 0.25, 0.0, 0.25, 0.0, 0.25, 1.0, 1.0, 1.0, 1.0, 1.0, 1.0, 1.0, 1.0, 1.0, 1.0, 1.0, 1.0, 1.0, 1.0, 1.0, 1.0, 1.0, 1.0, 1.0, 1.0, 1.0, 1.0, 1.0, 1.0, 0.0, 1.0, 0.0, 1.0, 0.0, 1.0, 0.0, 1.0, 0.0, 1.0, 0.0, 1.0, 0.0, 1.0, 0.0, 1.0, 0.0, 1.0, 0.0, 1.0, 0.0, 1.0, 0.0, 1.0, 0.0, 0.0, 0.0, 0.0, 0.0, 0.0, 0.0, 0.0, 0.0, 0.0, 0.0, 0.0, 0.0, 0.0, 0.0, 0.0, 0.0, 0.0, 0.0, 0.0, 0.0, 0.0, 0.0, 0.0])
me_plane.update()
me_cube_001 = bpy.data.meshes.new('Cube.001')
me_cube_001.from_pydata([(1.764e-16, -0.03065, 1.105), (-1.457e-16, -0.102, 1.654), (0.346, -0.09681, 1.614), (0.3287, -0.03444, 1.151), (0.2824, -0.2045, 1.135), (0.3043, -0.2103, 1.631), (0.3068, 0.1578, 1.197), (0.303, 0.111, 1.628), (1.89e-16, 0.1328, 1.162), (-1.435e-16, 0.1093, 1.664), (1.752e-16, -0.2174, 1.099), (0.0, -0.2122, 1.654), (0.2398, 0.527, 1.191), (0.196, 0.5145, 1.417), (0.0, 0.5964, 1.199), (0.0, 0.6042, 1.435), (0.2673, -0.5081, 1.083), (0.3062, -0.3125, 1.676), (0.0, -0.5159, 1.046), (0.0, -0.3084, 1.697), (0.2958, -0.7069, 1.273), (0.2958, -0.3669, 1.815), (0.0, -0.7292, 1.237), (0.0, -0.3481, 1.851), (0.2694, -0.8841, 1.65), (0.2694, -0.4566, 1.974), (0.0, -0.912, 1.629), (0.0, -0.421, 2.001), (0.02144, 0.5989, 1.433), (0.04448, -0.1013, 1.649), (0.04061, 0.1095, 1.659), (0.0604, -0.2178, 1.109), (0.04061, 0.1326, 1.167), (0.04448, -0.03139, 1.111), (0.0412, -0.2119, 1.651), (0.03042, 0.5891, 1.191), (0.09098, -0.5153, 1.046), (0.03562, -0.309, 1.694), (0.03963, -0.7262, 1.242), (0.03963, -0.3506, 1.846), (0.0361, -0.9083, 1.632), (0.0361, -0.4258, 1.997), (0.07902, -0.3278, 0.6784), (0.1602, -0.3273, 0.679), (0.08119, -0.476, 0.6824), (0.1623, -0.4755, 0.6837), (0.09889, -0.4425, 0.9897), (0.2312, -0.4424, 0.9894), (0.09156, -0.2199, 1.022), (0.2239, -0.2201, 1.022), (0.07657, -0.4072, 0.4983), (0.1692, -0.4069, 0.4988), (0.07825, -0.4906, 0.6083), (0.1709, -0.4881, 0.6095), (0.04888, -0.5814, 0.487), (0.2045, -0.5816, 0.4867), (0.04499, -0.5317, 0.5611), (0.1997, -0.5315, 0.5613), (0.2955, -0.3496, 1.122), (0.0, -0.3667, 1.072), (0.0, -0.2603, 1.675), (0.3105, -0.2614, 1.653), (0.03841, -0.2604, 1.672), (0.0305, -0.3665, 1.073), (0.2018, -0.3908, 0.6806), (0.03954, -0.3911, 0.6809), (0.2807, -0.3369, 1.012), (0.04742, -0.3363, 1.013), (0.2164, -0.4199, 0.5513), (0.0311, -0.4205, 0.5519), (0.2129, -0.5819, 0.5244), (0.03138, -0.5816, 0.5248), (0.1267, -0.6218, 0.4869), (0.1224, -0.5719, 0.5612), (0.2063, -0.5567, 0.5429), (0.03819, -0.5567, 0.5429), (0.2087, -0.5817, 0.5056), (0.04013, -0.5815, 0.5059), (0.1221, -0.6221, 0.5246), (0.1244, -0.6219, 0.5057), (0.1222, -0.597, 0.5429), (0.259, 0.3135, 0.9586), (0.247, 0.504, 1.019), (0.1218, 0.3135, 0.9586), (0.1218, 0.4938, 1.024), (0.288, 0.4036, 0.9915), (0.0664, 0.4036, 0.9915), (0.2529, 0.3785, 0.8617), (0.2393, 0.5725, 0.8617), (0.1151, 0.3785, 0.8617), (0.1151, 0.5725, 0.8617), (0.2878, 0.4755, 0.8617), (0.053, 0.4755, 0.8617), (0.2116, 0.3385, 0.6039), (0.2116, 0.3763, 0.5032), (0.1427, 0.3385, 0.6039), (0.1427, 0.3763, 0.5032), (0.2413, 0.362, 0.5598), (0.1131, 0.362, 0.5598), (0.2104, 0.3789, 0.7213), (0.2437, 0.448, 0.7155), (0.2104, 0.5054, 0.7031), (0.1439, 0.5054, 0.7031), (0.1106, 0.448, 0.7155), (0.1439, 0.3789, 0.7213), (0.2116, 0.2605, 0.5863), (0.2199, 0.2422, 0.4996), (0.1427, 0.2605, 0.5863), (0.1345, 0.2422, 0.4996), (0.2382, 0.2377, 0.5506), (0.1161, 0.2377, 0.5506), (0.2412, 0.2329, 0.5282), (0.1772, 0.2352, 0.5863), (0.1772, 0.217, 0.4996), (0.1131, 0.2329, 0.5282), (0.2289, 0.2432, 0.5648), (0.1255, 0.2432, 0.5648), (0.1772, 0.2124, 0.5506), (0.1772, 0.2179, 0.5648), (0.1772, 0.2076, 0.5282), (0.211, 0.3682, 0.6712), (0.211, 0.455, 0.5904), (0.1119, 0.4093, 0.63), (0.2425, 0.4093, 0.63), (0.1433, 0.455, 0.5904), (0.1433, 0.3682, 0.6712)], [], [(35, 28, 13, 12), (7, 6, 12, 13), (3, 2, 5, 4), (6, 7, 2, 3), (33, 3, 4, 31), (32, 6, 3, 33), (29, 1, 11, 34), (30, 7, 13, 28), (47, 46, 44, 45), (30, 9, 1, 29), (32, 8, 14, 35), (36, 16, 20, 38), (62, 60, 19, 37), (58, 61, 17, 16), (38, 20, 24, 40), (37, 19, 23, 39), (16, 17, 21, 20), (40, 41, 27, 26), (39, 23, 27, 41), (20, 21, 25, 24), (21, 39, 41, 25), (24, 25, 41, 40), (17, 37, 39, 21), (22, 38, 40, 26), (61, 62, 37, 17), (18, 36, 38, 22), (35, 12, 82, 84), (7, 30, 29, 2), (59, 63, 36, 18), (9, 30, 28, 15), (2, 29, 34, 5), (8, 32, 33, 0), (0, 33, 31, 10), (14, 15, 28, 35), (64, 45, 53, 68), (67, 48, 42, 65), (48, 49, 43, 42), (66, 47, 45, 64), (58, 16, 47, 66), (31, 4, 49, 48), (63, 31, 48, 67), (16, 36, 46, 47), (69, 50, 54, 77, 71), (42, 43, 51, 50), (65, 42, 50, 69), (45, 44, 52, 53), (80, 74, 57, 73), (53, 52, 56, 73, 57), (68, 53, 57, 74, 70), (50, 51, 55, 72, 54), (51, 68, 70, 76, 55), (79, 76, 70, 78), (44, 65, 69, 52), (52, 69, 71, 75, 56), (36, 63, 67, 46), (4, 58, 66, 49), (49, 66, 64, 43), (46, 67, 65, 44), (43, 64, 68, 51), (10, 31, 63, 59), (5, 34, 62, 61), (4, 5, 61, 58), (34, 11, 60, 62), (77, 79, 78, 71), (54, 72, 79, 77), (72, 55, 76, 79), (75, 80, 73, 56), (71, 78, 80, 75), (78, 70, 74, 80), (82, 85, 91, 88), (12, 6, 81, 85, 82), (6, 32, 83, 81), (32, 35, 84, 86, 83), (84, 82, 88, 90), (124, 121, 94, 96), (123, 120, 93, 97), (83, 86, 92, 89), (86, 84, 90, 92), (81, 83, 89, 87), (85, 81, 87, 91), (96, 94, 106, 113, 108), (97, 93, 105, 115, 109), (121, 123, 97, 94), (125, 122, 98, 95), (122, 124, 96, 98), (120, 125, 95, 93), (87, 89, 104, 99), (92, 90, 102, 103), (89, 92, 103, 104), (88, 91, 100, 101), (91, 87, 99, 100), (90, 88, 101, 102), (119, 114, 108, 113), (118, 116, 110, 117), (94, 97, 109, 111, 106), (95, 98, 110, 116, 107), (98, 96, 108, 114, 110), (93, 95, 107, 112, 105), (115, 118, 117, 109), (105, 112, 118, 115), (112, 107, 116, 118), (111, 119, 113, 106), (109, 117, 119, 111), (117, 110, 114, 119), (99, 104, 125, 120), (103, 102, 124, 122), (104, 103, 122, 125), (101, 100, 123, 121), (100, 99, 120, 123), (102, 101, 121, 124)])
_uv = me_cube_001.uv_layers.new(name='UVMap')
_uv.uv.foreach_set('vector', [0.375, 0.3918, 0.6226, 0.3918, 0.6069, 0.5, 0.375, 0.5, 0.6069, 0.5, 0.3945, 0.5, 0.375, 0.5, 0.6069, 0.5, 0.3945, 0.625, 0.6069, 0.625, 0.6069, 0.75, 0.3945, 0.75, 0.3945, 0.5, 0.6069, 0.5, 0.6069, 0.625, 0.3945, 0.625, 0.2694, 0.625, 0.3945, 0.625, 0.3945, 0.75, 0.2694, 0.75, 0.2694, 0.5, 0.3945, 0.5, 0.3945, 0.625, 0.2694, 0.625, 0.7308, 0.625, 0.75, 0.625, 0.75, 0.75, 0.7308, 0.75, 0.7308, 0.5, 0.6069, 0.5, 0.6069, 0.5, 0.7308, 0.5, 0.3892, 0.75, 0.2687, 0.75, 0.2687, 0.75, 0.3892, 0.75, 0.7308, 0.5, 0.75, 0.5, 0.75, 0.625, 0.7308, 0.625, 0.2694, 0.5, 0.25, 0.5, 0.25, 0.5, 0.2667, 0.5, 0.2687, 0.75, 0.3892, 0.75, 0.3892, 0.75, 0.2687, 0.75, 0.7308, 0.75, 0.75, 0.75, 0.75, 0.75, 0.7308, 0.75, 0.3919, 0.75, 0.6069, 0.75, 0.6069, 0.75, 0.3892, 0.75, 0.2687, 0.75, 0.3892, 0.75, 0.3892, 0.75, 0.2687, 0.75, 0.7308, 0.75, 0.75, 0.75, 0.75, 0.75, 0.7308, 0.75, 0.3892, 0.75, 0.6069, 0.75, 0.6069, 0.75, 0.3892, 0.75, 0.3769, 0.8583, 0.6226, 0.8583, 0.625, 0.875, 0.375, 0.875, 0.7308, 0.75, 0.75, 0.75, 0.75, 0.75, 0.7308, 0.75, 0.3892, 0.75, 0.6069, 0.75, 0.6069, 0.75, 0.3892, 0.75, 0.6069, 0.75, 0.7308, 0.75, 0.7308, 0.75, 0.6069, 0.75, 0.3892, 0.75, 0.6069, 0.75, 0.6226, 0.8583, 0.3769, 0.8583, 0.6069, 0.75, 0.7308, 0.75, 0.7308, 0.75, 0.6069, 0.75, 0.25, 0.75, 0.2687, 0.75, 0.2687, 0.75, 0.25, 0.75, 0.6069, 0.75, 0.7308, 0.75, 0.7308, 0.75, 0.6069, 0.75, 0.25, 0.75, 0.2687, 0.75, 0.2687, 0.75, 0.25, 0.75, 0.375, 0.3918, 0.375, 0.5, 0.375, 0.5, 0.375, 0.3918, 0.6069, 0.5, 0.7308, 0.5, 0.7308, 0.625, 0.6069, 0.625, 0.25, 0.75, 0.269, 0.75, 0.2687, 0.75, 0.25, 0.75, 0.75, 0.5, 0.7308, 0.5, 0.7308, 0.5, 0.75, 0.5, 0.6069, 0.625, 0.7308, 0.625, 0.7308, 0.75, 0.6069, 0.75, 0.25, 0.5, 0.2694, 0.5, 0.2694, 0.625, 0.25, 0.625, 0.25, 0.625, 0.2694, 0.625, 0.2694, 0.75, 0.25, 0.75, 0.375, 0.375, 0.625, 0.375, 0.6226, 0.3918, 0.375, 0.3918, 0.3919, 0.75, 0.3892, 0.75, 0.3892, 0.75, 0.3919, 0.75, 0.269, 0.75, 0.2694, 0.75, 0.2694, 0.75, 0.269, 0.75, 0.2694, 0.75, 0.3945, 0.75, 0.3945, 0.75, 0.2694, 0.75, 0.3919, 0.75, 0.3892, 0.75, 0.3892, 0.75, 0.3919, 0.75, 0.3919, 0.75, 0.3892, 0.75, 0.3892, 0.75, 0.3919, 0.75, 0.2694, 0.75, 0.3945, 0.75, 0.3945, 0.75, 0.2694, 0.75, 0.269, 0.75, 0.2694, 0.75, 0.2694, 0.75, 0.269, 0.75, 0.3892, 0.75, 0.2687, 0.75, 0.2687, 0.75, 0.3892, 0.75, 0.269, 0.75, 0.2694, 0.75, 0.2694, 0.75, 0.2692, 0.75, 0.269, 0.75, 0.2694, 0.75, 0.3945, 0.75, 0.3945, 0.75, 0.2694, 0.75, 0.269, 0.75, 0.2694, 0.75, 0.2694, 0.75, 0.269, 0.75, 0.3892, 0.75, 0.2687, 0.75, 0.2687, 0.75, 0.3892, 0.75, 0.3297, 0.75, 0.3906, 0.75, 0.3892, 0.75, 0.3289, 0.75, 0.3892, 0.75, 0.2687, 0.75, 0.2687, 0.75, 0.3289, 0.75, 0.3892, 0.75, 0.3919, 0.75, 0.3892, 0.75, 0.3892, 0.75, 0.3906, 0.75, 0.3919, 0.75, 0.2694, 0.75, 0.3945, 0.75, 0.3945, 0.75, 0.3319, 0.75, 0.2694, 0.75, 0.3945, 0.75, 0.3919, 0.75, 0.3919, 0.75, 0.3932, 0.75, 0.3945, 0.75, 0.3312, 0.75, 0.3932, 0.75, 0.3919, 0.75, 0.3304, 0.75, 0.2687, 0.75, 0.269, 0.75, 0.269, 0.75, 0.2687, 0.75, 0.2687, 0.75, 0.269, 0.75, 0.269, 0.75, 0.2688, 0.75, 0.2687, 0.75, 0.2687, 0.75, 0.269, 0.75, 0.269, 0.75, 0.2687, 0.75, 0.3945, 0.75, 0.3919, 0.75, 0.3919, 0.75, 0.3945, 0.75, 0.3945, 0.75, 0.3919, 0.75, 0.3919, 0.75, 0.3945, 0.75, 0.2687, 0.75, 0.269, 0.75, 0.269, 0.75, 0.2687, 0.75, 0.3945, 0.75, 0.3919, 0.75, 0.3919, 0.75, 0.3945, 0.75, 0.25, 0.75, 0.2694, 0.75, 0.269, 0.75, 0.25, 0.75, 0.6069, 0.75, 0.7308, 0.75, 0.7308, 0.75, 0.6069, 0.75, 0.3945, 0.75, 0.6069, 0.75, 0.6069, 0.75, 0.3919, 0.75, 0.7308, 0.75, 0.75, 0.75, 0.75, 0.75, 0.7308, 0.75, 0.2692, 0.75, 0.3312, 0.75, 0.3304, 0.75, 0.269, 0.75, 0.2694, 0.75, 0.3319, 0.75, 0.3312, 0.75, 0.2692, 0.75, 0.3319, 0.75, 0.3945, 0.75, 0.3932, 0.75, 0.3312, 0.75, 0.2688, 0.75, 0.3297, 0.75, 0.3289, 0.75, 0.2687, 0.75, 0.269, 0.75, 0.3304, 0.75, 0.3297, 0.75, 0.2688, 0.75, 0.3304, 0.75, 0.3919, 0.75, 0.3906, 0.75, 0.3297, 0.75, 0.375, 0.5, 0.3848, 0.5, 0.3848, 0.5, 0.375, 0.5, 0.375, 0.5, 0.3945, 0.5, 0.3945, 0.5, 0.3848, 0.5, 0.375, 0.5, 0.3945, 0.5, 0.2694, 0.5, 0.2694, 0.5, 0.3945, 0.5, 0.2694, 0.5, 0.2667, 0.5, 0.2667, 0.5, 0.2681, 0.5, 0.2694, 0.5, 0.375, 0.3918, 0.375, 0.5, 0.375, 0.5, 0.375, 0.3918, 0.375, 0.3917, 0.375, 0.5, 0.375, 0.5, 0.375, 0.3918, 0.3848, 0.5, 0.3945, 0.5, 0.3945, 0.5, 0.3848, 0.5, 0.2694, 0.5, 0.2681, 0.5, 0.2681, 0.5, 0.2694, 0.5, 0.2681, 0.5, 0.2667, 0.5, 0.2667, 0.5, 0.2681, 0.5, 0.3945, 0.5, 0.2694, 0.5, 0.2694, 0.5, 0.3945, 0.5, 0.3848, 0.5, 0.3945, 0.5, 0.3945, 0.5, 0.3848, 0.5, 0.375, 0.3918, 0.375, 0.5, 0.375, 0.5, 0.375, 0.4459, 0.375, 0.3918, 0.3848, 0.5, 0.3945, 0.5, 0.3945, 0.5, 0.3896, 0.5, 0.3848, 0.5, 0.375, 0.5, 0.3848, 0.5, 0.3848, 0.5, 0.375, 0.5, 0.2694, 0.5, 0.2681, 0.5, 0.2681, 0.5, 0.2694, 0.5, 0.2681, 0.5, 0.2667, 0.5, 0.2667, 0.5, 0.2681, 0.5, 0.3945, 0.5, 0.2694, 0.5, 0.2694, 0.5, 0.3945, 0.5, 0.3945, 0.5, 0.2694, 0.5, 0.2694, 0.5, 0.3945, 0.5, 0.2681, 0.5, 0.2667, 0.5, 0.2667, 0.5, 0.2681, 0.5, 0.2694, 0.5, 0.2681, 0.5, 0.2681, 0.5, 0.2694, 0.5, 0.375, 0.5, 0.3848, 0.5, 0.3848, 0.5, 0.375, 0.5, 0.3848, 0.5, 0.3945, 0.5, 0.3945, 0.5, 0.3848, 0.5, 0.375, 0.3918, 0.375, 0.5, 0.375, 0.5, 0.375, 0.3917, 0.3236, 0.5, 0.2674, 0.5, 0.2667, 0.5, 0.3209, 0.5, 0.3292, 0.5, 0.2687, 0.5, 0.2681, 0.5, 0.3264, 0.5, 0.375, 0.5, 0.3848, 0.5, 0.3848, 0.5, 0.3799, 0.5, 0.375, 0.5, 0.2694, 0.5, 0.2681, 0.5, 0.2681, 0.5, 0.2687, 0.5, 0.2694, 0.5, 0.2681, 0.5, 0.2667, 0.5, 0.2667, 0.5, 0.2674, 0.5, 0.2681, 0.5, 0.3945, 0.5, 0.2694, 0.5, 0.2694, 0.5, 0.3319, 0.5, 0.3945, 0.5, 0.3896, 0.5, 0.3292, 0.5, 0.3264, 0.5, 0.3848, 0.5, 0.3945, 0.5, 0.3319, 0.5, 0.3292, 0.5, 0.3896, 0.5, 0.3319, 0.5, 0.2694, 0.5, 0.2687, 0.5, 0.3292, 0.5, 0.3799, 0.5, 0.3236, 0.5, 0.3209, 0.5, 0.375, 0.5, 0.3848, 0.5, 0.3264, 0.5, 0.3236, 0.5, 0.3799, 0.5, 0.3264, 0.5, 0.2681, 0.5, 0.2674, 0.5, 0.3236, 0.5, 0.3945, 0.5, 0.2694, 0.5, 0.2694, 0.5, 0.3945, 0.5, 0.2681, 0.5, 0.2667, 0.5, 0.2667, 0.5, 0.2681, 0.5, 0.2694, 0.5, 0.2681, 0.5, 0.2681, 0.5, 0.2694, 0.5, 0.375, 0.5, 0.3848, 0.5, 0.3848, 0.5, 0.375, 0.5, 0.3848, 0.5, 0.3945, 0.5, 0.3945, 0.5, 0.3848, 0.5, 0.375, 0.3917, 0.375, 0.5, 0.375, 0.5, 0.375, 0.3917])
me_cube_001.update()

# ---- objects
ob_light = bpy.data.objects.new('Light', light_light)
ob_camera = bpy.data.objects.new('Camera', cam_camera)
ob_plane = bpy.data.objects.new('Plane', me_plane)
ob_empty = bpy.data.objects.new('Empty', None)
ob_empty_001 = bpy.data.objects.new('Empty.001', None)
ob_cube = bpy.data.objects.new('Cube', me_cube_001)

# ---- transforms, parenting, visibility, modifiers, constraints
ob_light.location = (4.076, 1.005, 5.904)
ob_light.rotation_euler = (0.6503, 0.05522, 1.866)
ob_light.lock_rotations_4d = False
ob_light.empty_display_type = 'ARROWS'
ob_light.color = (0.0, 0.0, 0.0, 0.0)
ob_light.lineart.crease_threshold = 0.0
ob_camera.location = (7.359, -6.926, 4.958)
ob_camera.rotation_euler = (1.109, 0.0, 0.8149)
ob_camera.lock_rotations_4d = False
ob_camera.empty_display_type = 'ARROWS'
ob_camera.color = (0.0, 0.0, 0.0, 0.0)
ob_camera.display_type = 'WIRE'
ob_camera.lineart.crease_threshold = 0.0
ob_plane.location = (0.6569, -14.18, 1.212)
ob_plane.rotation_euler = (1.571, 0.0, 0.0)
ob_plane.scale = (0.3236, 0.3236, 0.3236)
ob_empty.location = (-0.3469, 6.458, 1.464)
ob_empty.rotation_euler = (1.571, 0.0, 0.0)
ob_empty.scale = (1.538, 1.538, 1.538)
ob_empty.empty_display_type = 'IMAGE'
ob_empty.empty_display_size = 5.0
ob_empty_001.location = (-5.879, 2.579, 1.464)
ob_empty_001.rotation_euler = (1.571, 0.0, 1.571)
ob_empty_001.scale = (1.538, 1.538, 1.538)
ob_empty_001.empty_display_type = 'IMAGE'
ob_empty_001.empty_display_size = 5.0
ob_cube.location = (0.0, 0.0, 0.0)
_m = ob_cube.modifiers.new('Mirror', 'MIRROR')
_m.use_clip = True

# ---- collection membership
col_collection.objects.link(ob_light)
col_collection.objects.link(ob_camera)
col_collection.objects.link(ob_plane)
col_collection.objects.link(ob_empty)
col_collection.objects.link(ob_empty_001)
col_collection.objects.link(ob_cube)

# ---- scene / render settings (as saved in the file)
scene.camera = ob_camera
scene.frame_start = 1; scene.frame_end = 250; scene.frame_set(1)
scene.render.engine = 'BLENDER_EEVEE_NEXT'
scene.cycles.sampling_pattern = 'TABULATED_SOBOL'
scene.view_settings.view_transform = 'Filmic'
bpy.context.view_layer.update()
